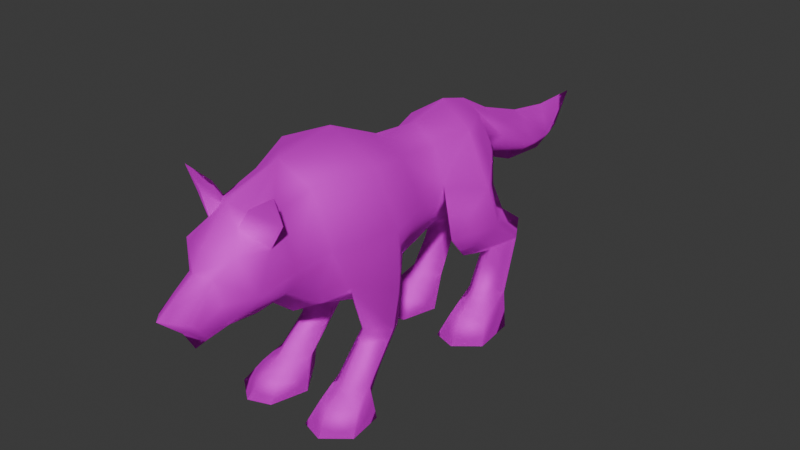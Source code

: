 # Source: wolf.blend  (saved by Blender 4.3.32; exported with 4.5.12 LTS)
import bpy
from mathutils import Matrix  # noqa: F401  (used for matrix-valued properties, if any)

bpy.ops.wm.read_factory_settings(use_empty=True)
scene = bpy.context.scene
scene.name = 'Scene'

# ---- images (referenced by path relative to the original .blend; pixels are not part of the script)
import os
ASSET_DIR = os.environ.get("B2B_ASSET_DIR", "")  # directory of the original .blend (textures are referenced by path, not embedded)
HERE = os.path.dirname(os.path.abspath(__file__))  # packed textures are extracted next to this script under _unpacked/

def load_image(name, relpath, width, height, colorspace="sRGB"):
    """Load a texture the original file referenced (path relative to the .blend, or extracted next to this script)."""
    p = next((c for c in (os.path.join(HERE, relpath), os.path.join(ASSET_DIR, relpath)) if relpath and os.path.exists(c)), "")
    if p:
        img = bpy.data.images.load(p, check_existing=True)
        img.name = name
    else:  # same state as the original file: an image datablock whose file is absent (Cycles renders it pink)
        img = bpy.data.images.new(name, width, height)
        img.source = "FILE"
        img.filepath = "//" + (relpath or name)
    img.colorspace_settings.name = colorspace
    return img
img_map__19 = load_image('Map #19', 'Wolf_texture_01.psd', 1024, 1024, 'sRGB')
img_map__11 = load_image('Map #11', 'ORC_StandardUnits.psd', 1024, 1024, 'sRGB')

# ---- materials (node trees are filled in below, after node groups)
mat_wolf_a = bpy.data.materials.new('Wolf_A')
mat_wolf_a.diffuse_color = (0.5882, 0.5882, 0.5882, 1.0)
mat_wolf_a.roughness = 0.8586
mat_wolf_a.specular_intensity = 0.0
mat_wolf_a.metallic = 1.0
mat_orc_standard_units = bpy.data.materials.new('Orc_Standard_Units')
mat_orc_standard_units.diffuse_color = (0.5882, 0.5882, 0.5882, 1.0)
mat_orc_standard_units.roughness = 0.8586
mat_orc_standard_units.specular_intensity = 0.0
mat_orc_standard_units.metallic = 1.0

# ---- material node trees
mat_wolf_a.use_nodes = True; mat_wolf_a.node_tree.nodes.clear()
_N = mat_wolf_a.node_tree.nodes; _L = mat_wolf_a.node_tree.links
n0 = _N.new('ShaderNodeBsdfPrincipled'); n0.name = 'Principled BSDF'; n0.location = (10, 300)
n0.inputs[1].default_value = 1.0
n0.inputs[2].default_value = 0.8586
n0.inputs[13].default_value = 0.0
n0.inputs[27].default_value = (0.0, 0.0, 0.0, 1.0)
n0.inputs[28].default_value = 0.5
n1 = _N.new('ShaderNodeOutputMaterial'); n1.name = 'Material Output'; n1.location = (300, 300)
n2 = _N.new('ShaderNodeNormalMap'); n2.name = 'Normal Map'; n2.location = (-300, -300)
n2.label = 'Normal/Map'
n3 = _N.new('ShaderNodeTexImage'); n3.name = 'Image Texture'; n3.location = (-300, 600)
n3.image = img_map__19
_L.new(n0.outputs[0], n1.inputs[0])
_L.new(n2.outputs[0], n0.inputs[5])
_L.new(n3.outputs[0], n0.inputs[0])
n1.is_active_output = True
mat_orc_standard_units.use_nodes = True; mat_orc_standard_units.node_tree.nodes.clear()
_N = mat_orc_standard_units.node_tree.nodes; _L = mat_orc_standard_units.node_tree.links
n0 = _N.new('ShaderNodeBsdfPrincipled'); n0.name = 'Principled BSDF'; n0.location = (10, 300)
n0.inputs[1].default_value = 1.0
n0.inputs[2].default_value = 0.8586
n0.inputs[13].default_value = 0.0
n0.inputs[27].default_value = (0.0, 0.0, 0.0, 1.0)
n0.inputs[28].default_value = 0.42
n1 = _N.new('ShaderNodeOutputMaterial'); n1.name = 'Material Output'; n1.location = (300, 300)
n2 = _N.new('ShaderNodeNormalMap'); n2.name = 'Normal Map'; n2.location = (-300, -300)
n2.label = 'Normal/Map'
n3 = _N.new('ShaderNodeTexImage'); n3.name = 'Image Texture'; n3.location = (-300, 600)
n3.image = img_map__11
_L.new(n0.outputs[0], n1.inputs[0])
_L.new(n2.outputs[0], n0.inputs[5])
_L.new(n3.outputs[0], n0.inputs[0])
n1.is_active_output = True

# ---- world
world_world = bpy.data.worlds.new('World'); scene.world = world_world
world_world.use_nodes = True; world_world.node_tree.nodes.clear()
_N = world_world.node_tree.nodes; _L = world_world.node_tree.links
n0 = _N.new('ShaderNodeOutputWorld'); n0.name = 'World Output'; n0.location = (300, 300)
n1 = _N.new('ShaderNodeBackground'); n1.name = 'Background'; n1.location = (10, 300)
n1.inputs[0].default_value = (0.05088, 0.05088, 0.05088, 1.0)
_L.new(n1.outputs[0], n0.inputs[0])
n0.is_active_output = True
world_world.color = (0.05088, 0.05088, 0.05088)
world_world.sun_shadow_jitter_overblur = 0.0

# ---- meshes
me_mesh = bpy.data.meshes.new('Mesh')
me_mesh.from_pydata([(-6.731, 25.67, 29.18), (-4.653, 9.949, 26.54), (-6.958, -1.927, 25.64), (-6.997, 9.598, 34.54), (-9.876, -0.6141, 35.19), (-4.649, 9.589, 42.25), (-6.145, -0.7925, 43.16), (-12.32, 16.08, 33.54), (-1.519, 18.42, 24.15), (-3.062, -11.02, 18.9), (-10.24, -13.32, 47.0), (-6.053, -22.05, 24.3), (-9.6, -22.45, 35.23), (-6.248, -23.35, 45.67), (-5.391, -28.94, 29.03), (-8.347, -29.22, 34.35), (-5.653, -30.97, 43.88), (-2.376, -43.29, 26.2), (-2.604, -44.88, 28.68), (-3.197, -47.46, 31.01), (-3.728, -39.89, 27.84), (-3.441, -40.88, 31.3), (-2.767, -41.38, 35.71), (-4.651, -34.97, 27.95), (-7.37, -36.45, 32.5), (-5.498, -39.21, 39.74), (-5.904, 40.61, 32.94), (-2.929, 50.73, 30.97), (-5.035, 30.37, 37.3), (-6.846, 17.27, 42.93), (8.633e-12, -11.93, 18.4), (1.043e-11, -22.61, 20.72), (-5.161e-08, -24.26, 49.45), (1.046e-11, -29.4, 26.36), (1.375e-11, -35.24, 46.08), (2.729e-12, -43.84, 23.84), (3.101e-12, -45.98, 27.62), (3.02e-12, -50.62, 31.9), (4.343e-12, -39.17, 26.27), (5.885e-12, -42.89, 36.77), (5.538e-12, -35.12, 26.44), (7.101e-12, -41.08, 40.31), (-10.26, -19.22, 27.35), (-13.18, -10.69, 35.7), (-7.325, -3.205, 15.77), (-4.326, -9.32, 14.28), (-7.36, -13.01, 14.81), (-10.31, -8.508, 14.43), (-12.65, -9.786, 23.77), (-6.909, -3.26, 11.74), (-3.909, -10.06, 12.3), (-6.943, -13.75, 12.39), (-9.889, -9.248, 12.33), (-7.707, -9.405, 5.607), (-3.634, -15.54, 5.87), (-7.742, -19.89, 6.263), (-10.69, -15.39, 6.199), (-7.053, -10.94, 0.7676), (-2.026, -18.08, 0.8185), (-8.779, -26.68, 0.5486), (-12.87, -16.1, 0.845), (-4.968, -21.96, 4.227), (-8.114, -23.35, 4.449), (-11.66, -19.69, 4.253), (-13.6, -22.93, 0.6566), (-4.242, -25.17, 0.6301), (-7.89, 14.98, 18.38), (-11.63, 20.76, 23.68), (-7.36, 28.14, 23.25), (-3.396, 22.75, 20.7), (-7.053, 24.42, 0.7676), (-2.026, 19.14, 0.8185), (-12.87, 22.85, 0.845), (-8.779, 10.54, 0.5486), (-7.616, 33.77, 19.06), (-3.759, 28.82, 17.64), (-3.634, 23.32, 6.513), (-7.707, 28.96, 6.253), (-7.599, 24.04, 15.65), (-7.742, 18.39, 7.362), (-10.57, 28.74, 17.57), (-10.69, 25.22, 6.841), (-4.968, 15.26, 4.227), (-8.114, 14.55, 5.459), (-4.242, 12.05, 0.6301), (-11.66, 17.53, 4.253), (-13.6, 14.29, 0.6566), (-8.901, 9.823, 23.96), (-6.462, 25.37, 36.79), (-3.688, 24.49, 43.01), (-6.939, -33.11, 39.37), (-3.254, -36.28, 42.89), (-3.046, -33.93, 44.48), (-9.818, -34.76, 49.41), (-7.379, -31.74, 46.15), (-9.601, -32.92, 44.02), (-5.427, -35.88, 46.55), (5.816e-12, -3.278, 20.16), (-6.655e-13, 24.33, 45.55), (1.86e-12, 9.589, 45.26), (-9.615e-08, -12.15, 51.37), (4.653, 9.949, 26.54), (6.958, -1.927, 25.64), (9.876, -0.6141, 35.19), (6.997, 9.598, 34.54), (-7.011e-14, 26.14, 36.52), (6.462, 25.37, 36.79), (3.688, 24.49, 43.01), (6.145, -0.7925, 43.16), (4.649, 9.589, 42.25), (6.731, 25.67, 29.18), (7.053, -10.94, 0.7676), (2.026, -18.08, 0.8185), (12.87, -16.1, 0.845), (13.18, -10.69, 35.7), (10.24, -13.32, 47.0), (8.779, -26.68, 0.5486), (9.6, -22.45, 35.23), (6.248, -23.35, 45.67), (6.053, -22.05, 24.3), (5.391, -28.94, 29.03), (8.347, -29.22, 34.35), (5.653, -30.97, 43.88), (4.651, -34.97, 27.95), (7.37, -36.45, 32.5), (6.939, -33.11, 39.37), (3.728, -39.89, 27.84), (2.376, -43.29, 26.2), (2.604, -44.88, 28.68), (3.441, -40.88, 31.3), (3.197, -47.46, 31.01), (2.767, -41.38, 35.71), (5.035, 30.37, 37.3), (1.499e-12, 31.16, 31.45), (5.904, 40.61, 32.94), (2.929, 50.73, 30.97), (5.501e-12, 50.99, 26.75), (3.805e-12, 40.65, 27.56), (-5.861e-13, 61.98, 36.42), (3.592e-12, 57.71, 29.82), (6.846, 17.27, 42.93), (12.32, 16.08, 33.54), (1.519, 18.42, 24.15), (5.585e-13, 19.29, 23.55), (1.825e-12, 9.851, 23.05), (1.825e-13, 18.04, 47.3), (5.599e-12, -0.7925, 46.29), (6.031e-13, 24.84, 29.03), (3.062, -11.02, 18.9), (5.498, -39.21, 39.74), (-2.725e-12, 31.55, 41.56), (-2.972e-12, 41.84, 37.97), (-1.116e-12, 51.37, 36.42), (10.26, -19.22, 27.35), (4.326, -9.32, 14.28), (7.325, -3.205, 15.77), (7.36, -13.01, 14.81), (12.65, -9.786, 23.77), (10.31, -8.508, 14.43), (3.909, -10.06, 12.3), (6.909, -3.26, 11.74), (6.943, -13.75, 12.39), (9.889, -9.248, 12.33), (3.634, -15.54, 5.87), (7.707, -9.405, 5.607), (7.742, -19.89, 6.263), (10.69, -15.39, 6.199), (4.968, -21.96, 4.227), (8.114, -23.35, 4.449), (4.242, -25.17, 0.6301), (11.66, -19.69, 4.253), (13.6, -22.93, 0.6566), (11.63, 20.76, 23.68), (7.89, 14.98, 18.38), (8.901, 9.823, 23.96), (7.36, 28.14, 23.25), (3.396, 22.75, 20.7), (10.57, 28.74, 17.57), (7.599, 24.04, 15.65), (7.616, 33.77, 19.06), (3.759, 28.82, 17.64), (7.053, 24.42, 0.7676), (2.026, 19.14, 0.8185), (12.87, 22.85, 0.845), (8.779, 10.54, 0.5486), (3.634, 23.32, 6.513), (7.707, 28.96, 6.253), (7.742, 18.39, 7.362), (10.69, 25.22, 6.841), (4.968, 15.26, 4.227), (8.114, 14.55, 5.459), (4.242, 12.05, 0.6301), (11.66, 17.53, 4.253), (13.6, 14.29, 0.6566), (3.254, -36.28, 42.89), (3.046, -33.93, 44.48), (7.379, -31.74, 46.15), (9.601, -32.92, 44.02), (5.427, -35.88, 46.55), (9.818, -34.76, 49.41)], [], [(4, 3, 1), (1, 2, 4), (105, 88, 89), (6, 5, 3), (3, 4, 6), (88, 105, 0), (57, 58, 60), (43, 10, 6), (6, 4, 43), (58, 59, 60), (10, 43, 12), (12, 13, 10), (14, 15, 12), (12, 11, 14), (13, 12, 15), (15, 16, 13), (24, 15, 14), (14, 23, 24), (15, 24, 90), (18, 21, 20), (20, 17, 18), (22, 21, 18), (18, 19, 22), (24, 23, 20), (20, 21, 24), (24, 21, 22), (28, 133, 105), (105, 89, 28), (26, 27, 136), (136, 137, 26), (27, 138, 139), (133, 28, 26), (26, 137, 133), (3, 29, 7), (143, 144, 1), (1, 8, 143), (144, 97, 2), (2, 1, 144), (89, 29, 145), (145, 98, 89), (146, 99, 5), (5, 6, 146), (0, 105, 147), (8, 147, 143), (97, 30, 9), (9, 2, 97), (100, 146, 6), (6, 10, 100), (30, 31, 11), (11, 9, 30), (32, 100, 10), (10, 13, 32), (31, 33, 14), (14, 11, 31), (13, 16, 32), (33, 40, 23), (23, 14, 33), (38, 35, 17), (17, 20, 38), (35, 36, 18), (18, 17, 35), (36, 37, 19), (19, 18, 36), (37, 39, 22), (22, 19, 37), (40, 38, 20), (20, 23, 40), (39, 41, 25), (25, 22, 39), (98, 150, 28), (28, 89, 98), (151, 152, 27), (27, 26, 151), (27, 152, 138), (150, 151, 26), (26, 28, 150), (99, 145, 29), (29, 5, 99), (42, 9, 11), (42, 11, 12), (42, 12, 43), (43, 4, 2), (2, 9, 45), (45, 44, 2), (9, 42, 46), (46, 45, 9), (42, 43, 48), (43, 2, 48), (44, 47, 48), (48, 2, 44), (42, 48, 47), (47, 46, 42), (44, 45, 50), (50, 49, 44), (45, 46, 51), (51, 50, 45), (46, 47, 52), (52, 51, 46), (47, 44, 49), (49, 52, 47), (49, 50, 54), (54, 53, 49), (50, 51, 55), (55, 54, 50), (51, 52, 56), (56, 55, 51), (52, 49, 53), (53, 56, 52), (53, 54, 58), (58, 57, 53), (61, 62, 59), (59, 65, 61), (62, 63, 64), (64, 59, 62), (56, 53, 57), (57, 60, 56), (54, 55, 62), (62, 61, 54), (55, 56, 63), (63, 62, 55), (56, 60, 64), (64, 63, 56), (60, 59, 64), (59, 58, 65), (58, 54, 61), (61, 65, 58), (8, 1, 3), (67, 66, 87), (0, 68, 67), (0, 8, 69), (69, 68, 0), (8, 87, 66), (66, 69, 8), (66, 67, 80), (80, 78, 66), (67, 68, 74), (74, 80, 67), (68, 69, 75), (75, 74, 68), (69, 66, 78), (78, 75, 69), (70, 71, 72), (71, 73, 72), (74, 75, 76), (76, 77, 74), (75, 78, 79), (79, 76, 75), (78, 80, 81), (81, 79, 78), (80, 74, 77), (77, 81, 80), (77, 76, 71), (71, 70, 77), (82, 83, 73), (73, 84, 82), (83, 85, 86), (86, 73, 83), (81, 77, 70), (70, 72, 81), (76, 79, 83), (83, 82, 76), (79, 81, 85), (85, 83, 79), (81, 72, 86), (86, 85, 81), (72, 73, 86), (73, 71, 84), (71, 76, 82), (82, 84, 71), (8, 3, 87), (87, 7, 67), (87, 3, 7), (3, 5, 29), (139, 136, 27), (0, 7, 88), (88, 7, 29), (88, 29, 89), (67, 7, 0), (24, 25, 90), (91, 25, 41), (91, 34, 92), (91, 41, 34), (91, 90, 25), (90, 16, 15), (92, 16, 94), (90, 95, 94), (94, 16, 90), (91, 96, 95), (95, 90, 91), (92, 94, 96), (95, 93, 94), (96, 93, 95), (94, 93, 96), (16, 92, 32), (96, 91, 92), (92, 34, 32), (22, 25, 24), (8, 0, 147), (103, 102, 101), (101, 104, 103), (105, 107, 106), (108, 103, 104), (104, 109, 108), (106, 110, 105), (111, 113, 112), (114, 103, 108), (108, 115, 114), (112, 113, 116), (115, 118, 117), (117, 114, 115), (120, 119, 117), (117, 121, 120), (118, 122, 121), (121, 117, 118), (124, 123, 120), (120, 121, 124), (121, 125, 124), (128, 127, 126), (126, 129, 128), (131, 130, 128), (128, 129, 131), (124, 129, 126), (126, 123, 124), (124, 131, 129), (132, 107, 105), (105, 133, 132), (134, 137, 136), (136, 135, 134), (135, 139, 138), (133, 137, 134), (134, 132, 133), (104, 141, 140), (143, 142, 101), (101, 144, 143), (144, 101, 102), (102, 97, 144), (107, 98, 145), (145, 140, 107), (146, 108, 109), (109, 99, 146), (110, 147, 105), (142, 143, 147), (97, 102, 148), (148, 30, 97), (100, 115, 108), (108, 146, 100), (30, 148, 119), (119, 31, 30), (32, 118, 115), (115, 100, 32), (31, 119, 120), (120, 33, 31), (118, 32, 122), (33, 120, 123), (123, 40, 33), (38, 126, 127), (127, 35, 38), (35, 127, 128), (128, 36, 35), (36, 128, 130), (130, 37, 36), (37, 130, 131), (131, 39, 37), (40, 123, 126), (126, 38, 40), (39, 131, 149), (149, 41, 39), (98, 107, 132), (132, 150, 98), (151, 134, 135), (135, 152, 151), (135, 138, 152), (150, 132, 134), (134, 151, 150), (99, 109, 140), (140, 145, 99), (153, 119, 148), (153, 117, 119), (153, 114, 117), (114, 102, 103), (102, 155, 154), (154, 148, 102), (148, 154, 156), (156, 153, 148), (153, 157, 114), (114, 157, 102), (155, 102, 157), (157, 158, 155), (153, 156, 158), (158, 157, 153), (155, 160, 159), (159, 154, 155), (154, 159, 161), (161, 156, 154), (156, 161, 162), (162, 158, 156), (158, 162, 160), (160, 155, 158), (160, 164, 163), (163, 159, 160), (159, 163, 165), (165, 161, 159), (161, 165, 166), (166, 162, 161), (162, 166, 164), (164, 160, 162), (164, 111, 112), (112, 163, 164), (167, 169, 116), (116, 168, 167), (168, 116, 171), (171, 170, 168), (166, 113, 111), (111, 164, 166), (163, 167, 168), (168, 165, 163), (165, 168, 170), (170, 166, 165), (166, 170, 171), (171, 113, 166), (113, 171, 116), (116, 169, 112), (112, 169, 167), (167, 163, 112), (142, 104, 101), (172, 174, 173), (110, 172, 175), (110, 175, 176), (176, 142, 110), (142, 176, 173), (173, 174, 142), (173, 178, 177), (177, 172, 173), (172, 177, 179), (179, 175, 172), (175, 179, 180), (180, 176, 175), (176, 180, 178), (178, 173, 176), (181, 183, 182), (182, 183, 184), (179, 186, 185), (185, 180, 179), (180, 185, 187), (187, 178, 180), (178, 187, 188), (188, 177, 178), (177, 188, 186), (186, 179, 177), (186, 181, 182), (182, 185, 186), (189, 191, 184), (184, 190, 189), (190, 184, 193), (193, 192, 190), (188, 183, 181), (181, 186, 188), (185, 189, 190), (190, 187, 185), (187, 190, 192), (192, 188, 187), (188, 192, 193), (193, 183, 188), (183, 193, 184), (184, 191, 182), (182, 191, 189), (189, 185, 182), (142, 174, 104), (174, 172, 141), (174, 141, 104), (104, 140, 109), (139, 135, 136), (110, 106, 141), (106, 140, 141), (106, 107, 140), (172, 110, 141), (124, 125, 149), (194, 41, 149), (194, 195, 34), (194, 34, 41), (194, 149, 125), (125, 121, 122), (195, 196, 122), (125, 122, 196), (196, 197, 125), (194, 125, 197), (197, 198, 194), (195, 198, 196), (197, 196, 199), (198, 197, 199), (196, 198, 199), (122, 32, 195), (198, 195, 194), (195, 32, 34), (131, 124, 149), (142, 147, 110)])
me_mesh.polygons.foreach_set('use_smooth', [True] * 396)
_k = set([(90, 95), (91, 96), (93, 95), (93, 96), (125, 197), (194, 198), (197, 199), (198, 199)])
me_mesh.attributes.new('sharp_edge', 'BOOLEAN', 'EDGE').data.foreach_set('value', [ (min(e.vertices), max(e.vertices)) in _k for e in me_mesh.edges])
_uv = me_mesh.uv_layers.new(name='UVChannel_1')
_uv.uv.foreach_set('vector', [0.4155, 0.539, 0.2991, 0.4754, 0.3752, 0.382, 0.3752, 0.382, 0.4705, 0.4279, 0.4155, 0.539, 0.0543, 0.4693, 0.1103, 0.4681, 0.111, 0.5439, 0.3917, 0.6331, 0.2801, 0.5771, 0.2991, 0.4754, 0.2991, 0.4754, 0.4155, 0.539, 0.3917, 0.6331, 0.1103, 0.4681, 0.0543, 0.4693, 0.09227, 0.3673, 0.9145, 0.2184, 0.9734, 0.1325, 0.8463, 0.1562, 0.5506, 0.5954, 0.5139, 0.7244, 0.3917, 0.6331, 0.3917, 0.6331, 0.4155, 0.539, 0.5506, 0.5954, 0.9734, 0.1325, 0.8943, 0.02899, 0.8463, 0.1562, 0.5139, 0.7244, 0.5506, 0.5954, 0.6874, 0.6721, 0.6874, 0.6721, 0.619, 0.7835, 0.5139, 0.7244, 0.8082, 0.6591, 0.7589, 0.7154, 0.6874, 0.6721, 0.6874, 0.6721, 0.7752, 0.5701, 0.8082, 0.6591, 0.619, 0.7835, 0.6874, 0.6721, 0.7589, 0.7154, 0.7589, 0.7154, 0.7054, 0.8241, 0.619, 0.7835, 0.842, 0.7523, 0.7589, 0.7154, 0.8082, 0.6591, 0.8082, 0.6591, 0.8613, 0.6955, 0.842, 0.7523, 0.7589, 0.7154, 0.842, 0.7523, 0.7593, 0.7954, 0.9511, 0.7789, 0.8933, 0.7745, 0.9093, 0.7323, 0.9093, 0.7323, 0.9541, 0.7419, 0.9511, 0.7789, 0.8657, 0.8224, 0.8933, 0.7745, 0.9511, 0.7789, 0.9511, 0.7789, 0.9586, 0.822, 0.8657, 0.8224, 0.842, 0.7523, 0.8613, 0.6955, 0.9093, 0.7323, 0.9093, 0.7323, 0.8933, 0.7745, 0.842, 0.7523, 0.842, 0.7523, 0.8933, 0.7745, 0.8657, 0.8224, 0.3988, 0.8832, 0.3987, 0.8016, 0.4659, 0.8714, 0.4659, 0.8714, 0.478, 0.9591, 0.3988, 0.8832, 0.2783, 0.8217, 0.1579, 0.7907, 0.1586, 0.7186, 0.1586, 0.7186, 0.2847, 0.7267, 0.2783, 0.8217, 0.1579, 0.7907, 0.01855, 0.862, 0.06072, 0.7619, 0.3987, 0.8016, 0.3988, 0.8832, 0.2783, 0.8217, 0.2783, 0.8217, 0.2847, 0.7267, 0.3987, 0.8016, 0.2991, 0.4754, 0.206, 0.5496, 0.2128, 0.4278, 0.3618, 0.2963, 0.4048, 0.3112, 0.3752, 0.382, 0.3752, 0.382, 0.3321, 0.3587, 0.3618, 0.2963, 0.4048, 0.3112, 0.4492, 0.3326, 0.4705, 0.4279, 0.4705, 0.4279, 0.3752, 0.382, 0.4048, 0.3112, 0.111, 0.5439, 0.206, 0.5496, 0.187, 0.6244, 0.187, 0.6244, 0.1105, 0.5811, 0.111, 0.5439, 0.3626, 0.6953, 0.2612, 0.6365, 0.2801, 0.5771, 0.2801, 0.5771, 0.3917, 0.6331, 0.3626, 0.6953, 0.09227, 0.3673, 0.0543, 0.4693, 0.03635, 0.3884, 0.3321, 0.3587, 0.3292, 0.3144, 0.3618, 0.2963, 0.4492, 0.3326, 0.4801, 0.3316, 0.4827, 0.364, 0.4827, 0.364, 0.4705, 0.4279, 0.4492, 0.3326, 0.4718, 0.8127, 0.3626, 0.6953, 0.3917, 0.6331, 0.3917, 0.6331, 0.5139, 0.7244, 0.4718, 0.8127, 0.8061, 0.4726, 0.8499, 0.5512, 0.7752, 0.5701, 0.7752, 0.5701, 0.7352, 0.4598, 0.8061, 0.4726, 0.5916, 0.8503, 0.4718, 0.8127, 0.5139, 0.7244, 0.5139, 0.7244, 0.619, 0.7835, 0.5916, 0.8503, 0.8499, 0.5512, 0.8701, 0.6192, 0.8082, 0.6591, 0.8082, 0.6591, 0.7752, 0.5701, 0.8499, 0.5512, 0.619, 0.7835, 0.7054, 0.8241, 0.5916, 0.8503, 0.8701, 0.6192, 0.8871, 0.6641, 0.8613, 0.6955, 0.8613, 0.6955, 0.8082, 0.6591, 0.8701, 0.6192, 0.9235, 0.6963, 0.9767, 0.7225, 0.9541, 0.7419, 0.9541, 0.7419, 0.9093, 0.7323, 0.9235, 0.6963, 0.9767, 0.7225, 0.9895, 0.779, 0.9511, 0.7789, 0.9511, 0.7789, 0.9541, 0.7419, 0.9767, 0.7225, 0.9895, 0.779, 0.9918, 0.8606, 0.9586, 0.822, 0.9586, 0.822, 0.9511, 0.7789, 0.9895, 0.779, 0.9918, 0.8606, 0.8762, 0.8573, 0.8657, 0.8224, 0.8657, 0.8224, 0.9586, 0.822, 0.9918, 0.8606, 0.8871, 0.6641, 0.9235, 0.6963, 0.9093, 0.7323, 0.9093, 0.7323, 0.8613, 0.6955, 0.8871, 0.6641, 0.8762, 0.8573, 0.8343, 0.8823, 0.8151, 0.846, 0.8151, 0.846, 0.8657, 0.8224, 0.8762, 0.8573, 0.4574, 0.9908, 0.373, 0.9459, 0.3988, 0.8832, 0.3988, 0.8832, 0.478, 0.9591, 0.4574, 0.9908, 0.2543, 0.9002, 0.1464, 0.8737, 0.1579, 0.7907, 0.1579, 0.7907, 0.2783, 0.8217, 0.2543, 0.9002, 0.1579, 0.7907, 0.1464, 0.8737, 0.01855, 0.862, 0.373, 0.9459, 0.2543, 0.9002, 0.2783, 0.8217, 0.2783, 0.8217, 0.3988, 0.8832, 0.373, 0.9459, 0.2612, 0.6365, 0.187, 0.6244, 0.206, 0.5496, 0.206, 0.5496, 0.2801, 0.5771, 0.2612, 0.6365, 0.7145, 0.5685, 0.7352, 0.4598, 0.7752, 0.5701, 0.7145, 0.5685, 0.7752, 0.5701, 0.6874, 0.6721, 0.7145, 0.5685, 0.6874, 0.6721, 0.5506, 0.5954, 0.5506, 0.5954, 0.4155, 0.539, 0.4705, 0.4279, 0.4705, 0.4279, 0.4827, 0.364, 0.5014, 0.2974, 0.5014, 0.2974, 0.5336, 0.322, 0.4705, 0.4279, 0.7352, 0.4598, 0.7145, 0.5685, 0.6558, 0.3709, 0.6558, 0.3709, 0.7108, 0.3957, 0.7352, 0.4598, 0.7145, 0.5685, 0.5506, 0.5954, 0.5855, 0.4607, 0.5506, 0.5954, 0.4705, 0.4279, 0.5855, 0.4607, 0.5336, 0.322, 0.5988, 0.3432, 0.5855, 0.4607, 0.5855, 0.4607, 0.4705, 0.4279, 0.5336, 0.322, 0.7145, 0.5685, 0.5855, 0.4607, 0.5988, 0.3432, 0.5988, 0.3432, 0.6558, 0.3709, 0.7145, 0.5685, 0.5336, 0.322, 0.5014, 0.2974, 0.527, 0.245, 0.527, 0.245, 0.5665, 0.2804, 0.5336, 0.322, 0.7108, 0.3957, 0.6558, 0.3709, 0.6689, 0.3311, 0.6689, 0.3311, 0.7176, 0.3579, 0.7108, 0.3957, 0.6558, 0.3709, 0.5988, 0.3432, 0.6243, 0.3083, 0.6243, 0.3083, 0.6689, 0.3311, 0.6558, 0.3709, 0.5988, 0.3432, 0.5336, 0.322, 0.5665, 0.2804, 0.5665, 0.2804, 0.6243, 0.3083, 0.5988, 0.3432, 0.5665, 0.2804, 0.527, 0.245, 0.5752, 0.2012, 0.5752, 0.2012, 0.646, 0.2249, 0.5665, 0.2804, 0.7176, 0.3579, 0.6689, 0.3311, 0.7646, 0.2916, 0.7646, 0.2916, 0.7956, 0.334, 0.7176, 0.3579, 0.6689, 0.3311, 0.6243, 0.3083, 0.7126, 0.2599, 0.7126, 0.2599, 0.7646, 0.2916, 0.6689, 0.3311, 0.6243, 0.3083, 0.5665, 0.2804, 0.646, 0.2249, 0.646, 0.2249, 0.7126, 0.2599, 0.6243, 0.3083, 0.646, 0.2249, 0.5752, 0.2012, 0.6112, 0.1435, 0.6112, 0.1435, 0.6858, 0.1765, 0.646, 0.2249, 0.8346, 0.3147, 0.8133, 0.2738, 0.873, 0.2567, 0.873, 0.2567, 0.882, 0.304, 0.8346, 0.3147, 0.8133, 0.2738, 0.7701, 0.2475, 0.8215, 0.2274, 0.8215, 0.2274, 0.873, 0.2567, 0.8133, 0.2738, 0.7126, 0.2599, 0.646, 0.2249, 0.6858, 0.1765, 0.6858, 0.1765, 0.7432, 0.1997, 0.7126, 0.2599, 0.7956, 0.334, 0.7646, 0.2916, 0.8133, 0.2738, 0.8133, 0.2738, 0.8346, 0.3147, 0.7956, 0.334, 0.7646, 0.2916, 0.7126, 0.2599, 0.7701, 0.2475, 0.7701, 0.2475, 0.8133, 0.2738, 0.7646, 0.2916, 0.7126, 0.2599, 0.7432, 0.1997, 0.8215, 0.2274, 0.8215, 0.2274, 0.7701, 0.2475, 0.7126, 0.2599, 0.8463, 0.1562, 0.8943, 0.02899, 0.8377, 0.07404, 0.8943, 0.02899, 0.9734, 0.1325, 0.9475, 0.04717, 0.8556, 0.3579, 0.7956, 0.334, 0.8346, 0.3147, 0.8346, 0.3147, 0.882, 0.304, 0.8556, 0.3579, 0.3321, 0.3587, 0.3752, 0.382, 0.2991, 0.4754, 0.1705, 0.3149, 0.237, 0.2475, 0.2768, 0.3317, 0.09227, 0.3673, 0.0884, 0.3017, 0.1705, 0.3149, 0.09227, 0.3673, 0.02901, 0.3347, 0.008845, 0.2925, 0.008845, 0.2925, 0.0884, 0.3017, 0.09227, 0.3673, 0.3321, 0.3587, 0.2768, 0.3317, 0.237, 0.2475, 0.237, 0.2475, 0.2833, 0.2376, 0.3321, 0.3587, 0.237, 0.2475, 0.1705, 0.3149, 0.1304, 0.2153, 0.1304, 0.2153, 0.1939, 0.1864, 0.237, 0.2475, 0.1705, 0.3149, 0.0884, 0.3017, 0.07111, 0.2389, 0.07111, 0.2389, 0.1304, 0.2153, 0.1705, 0.3149, 0.0884, 0.3017, 0.008845, 0.2925, 0.02076, 0.2344, 0.02076, 0.2344, 0.07111, 0.2389, 0.0884, 0.3017, 0.2833, 0.2376, 0.237, 0.2475, 0.1939, 0.1864, 0.1939, 0.1864, 0.2623, 0.1784, 0.2833, 0.2376, 0.448, 0.2011, 0.507, 0.1375, 0.3798, 0.1822, 0.507, 0.1375, 0.4278, 0.03406, 0.3798, 0.1822, 0.07111, 0.2389, 0.02076, 0.2344, 0.03493, 0.105, 0.03493, 0.105, 0.08845, 0.1034, 0.07111, 0.2389, 0.2623, 0.1784, 0.1939, 0.1864, 0.2171, 0.1071, 0.2171, 0.1071, 0.2754, 0.1443, 0.2623, 0.1784, 0.1939, 0.1864, 0.1304, 0.2153, 0.1342, 0.1072, 0.1342, 0.1072, 0.2171, 0.1071, 0.1939, 0.1864, 0.1304, 0.2153, 0.07111, 0.2389, 0.08845, 0.1034, 0.08845, 0.1034, 0.1342, 0.1072, 0.1304, 0.2153, 0.08845, 0.1034, 0.03493, 0.105, 0.04631, 0.04162, 0.04631, 0.04162, 0.1108, 0.0252, 0.08845, 0.1034, 0.2927, 0.109, 0.263, 0.08451, 0.3103, 0.03851, 0.3103, 0.03851, 0.3262, 0.08419, 0.2927, 0.109, 0.263, 0.08451, 0.2178, 0.06398, 0.2533, 0.01709, 0.2533, 0.01709, 0.3103, 0.03851, 0.263, 0.08451, 0.1342, 0.1072, 0.08845, 0.1034, 0.1108, 0.0252, 0.1108, 0.0252, 0.1591, 0.02062, 0.1342, 0.1072, 0.2754, 0.1443, 0.2171, 0.1071, 0.263, 0.08451, 0.263, 0.08451, 0.2927, 0.109, 0.2754, 0.1443, 0.2171, 0.1071, 0.1342, 0.1072, 0.2178, 0.06398, 0.2178, 0.06398, 0.263, 0.08451, 0.2171, 0.1071, 0.1342, 0.1072, 0.1591, 0.02062, 0.2533, 0.01709, 0.2533, 0.01709, 0.2178, 0.06398, 0.1342, 0.1072, 0.3798, 0.1822, 0.4278, 0.03406, 0.3713, 0.0791, 0.4278, 0.03406, 0.507, 0.1375, 0.481, 0.05224, 0.3235, 0.1391, 0.2754, 0.1443, 0.2927, 0.109, 0.2927, 0.109, 0.3262, 0.08419, 0.3235, 0.1391, 0.3321, 0.3587, 0.2991, 0.4754, 0.2768, 0.3317, 0.2768, 0.3317, 0.2128, 0.4278, 0.1705, 0.3149, 0.2768, 0.3317, 0.2991, 0.4754, 0.2128, 0.4278, 0.2991, 0.4754, 0.2801, 0.5771, 0.206, 0.5496, 0.06072, 0.7619, 0.1586, 0.7186, 0.1579, 0.7907, 0.09227, 0.3673, 0.2128, 0.4278, 0.1103, 0.4681, 0.1103, 0.4681, 0.2128, 0.4278, 0.206, 0.5496, 0.1103, 0.4681, 0.206, 0.5496, 0.111, 0.5439, 0.1705, 0.3149, 0.2128, 0.4278, 0.09227, 0.3673, 0.842, 0.7523, 0.8151, 0.846, 0.7593, 0.7954, 0.7638, 0.855, 0.8151, 0.846, 0.8343, 0.8823, 0.7638, 0.855, 0.7298, 0.8999, 0.7295, 0.8529, 0.7638, 0.855, 0.8343, 0.8823, 0.7298, 0.8999, 0.7638, 0.855, 0.7593, 0.7954, 0.8151, 0.846, 0.7593, 0.7954, 0.7054, 0.8241, 0.7589, 0.7154, 0.8788, 0.3768, 0.8486, 0.4152, 0.8711, 0.4605, 0.7846, 0.3995, 0.8302, 0.4782, 0.8711, 0.4605, 0.8711, 0.4605, 0.8486, 0.4152, 0.7846, 0.3995, 0.9138, 0.3609, 0.9022, 0.4356, 0.9588, 0.4634, 0.9588, 0.4634, 0.9889, 0.3769, 0.9138, 0.3609, 0.8788, 0.3768, 0.8711, 0.4605, 0.9022, 0.4356, 0.8302, 0.4782, 0.8997, 0.5247, 0.8711, 0.4605, 0.9022, 0.4356, 0.8997, 0.5247, 0.9588, 0.4634, 0.8711, 0.4605, 0.8997, 0.5247, 0.9022, 0.4356, 0.7054, 0.8241, 0.7295, 0.8529, 0.5916, 0.8503, 0.9022, 0.4356, 0.9138, 0.3609, 0.8788, 0.3768, 0.7295, 0.8529, 0.7298, 0.8999, 0.5916, 0.8503, 0.8657, 0.8224, 0.8151, 0.846, 0.842, 0.7523, 0.02901, 0.3347, 0.09227, 0.3673, 0.03635, 0.3884, 0.4155, 0.539, 0.4705, 0.4279, 0.3752, 0.382, 0.3752, 0.382, 0.2991, 0.4754, 0.4155, 0.539, 0.0543, 0.4693, 0.111, 0.5439, 0.1103, 0.4681, 0.3917, 0.6331, 0.4155, 0.539, 0.2991, 0.4754, 0.2991, 0.4754, 0.2801, 0.5771, 0.3917, 0.6331, 0.1103, 0.4681, 0.09227, 0.3673, 0.0543, 0.4693, 0.9145, 0.2184, 0.8463, 0.1562, 0.9734, 0.1325, 0.5506, 0.5954, 0.4155, 0.539, 0.3917, 0.6331, 0.3917, 0.6331, 0.5139, 0.7244, 0.5506, 0.5954, 0.9734, 0.1325, 0.8463, 0.1562, 0.8943, 0.02899, 0.5139, 0.7244, 0.619, 0.7835, 0.6874, 0.6721, 0.6874, 0.6721, 0.5506, 0.5954, 0.5139, 0.7244, 0.8082, 0.6591, 0.7752, 0.5701, 0.6874, 0.6721, 0.6874, 0.6721, 0.7589, 0.7154, 0.8082, 0.6591, 0.619, 0.7835, 0.7054, 0.8241, 0.7589, 0.7154, 0.7589, 0.7154, 0.6874, 0.6721, 0.619, 0.7835, 0.842, 0.7523, 0.8613, 0.6955, 0.8082, 0.6591, 0.8082, 0.6591, 0.7589, 0.7154, 0.842, 0.7523, 0.7589, 0.7154, 0.7593, 0.7954, 0.842, 0.7523, 0.9511, 0.7789, 0.9541, 0.7419, 0.9093, 0.7323, 0.9093, 0.7323, 0.8933, 0.7745, 0.9511, 0.7789, 0.8657, 0.8224, 0.9586, 0.822, 0.9511, 0.7789, 0.9511, 0.7789, 0.8933, 0.7745, 0.8657, 0.8224, 0.842, 0.7523, 0.8933, 0.7745, 0.9093, 0.7323, 0.9093, 0.7323, 0.8613, 0.6955, 0.842, 0.7523, 0.842, 0.7523, 0.8657, 0.8224, 0.8933, 0.7745, 0.3988, 0.8832, 0.478, 0.9591, 0.4659, 0.8714, 0.4659, 0.8714, 0.3987, 0.8016, 0.3988, 0.8832, 0.2783, 0.8217, 0.2847, 0.7267, 0.1586, 0.7186, 0.1586, 0.7186, 0.1579, 0.7907, 0.2783, 0.8217, 0.1579, 0.7907, 0.06072, 0.7619, 0.01855, 0.862, 0.3987, 0.8016, 0.2847, 0.7267, 0.2783, 0.8217, 0.2783, 0.8217, 0.3988, 0.8832, 0.3987, 0.8016, 0.2991, 0.4754, 0.2128, 0.4278, 0.206, 0.5496, 0.3618, 0.2963, 0.3321, 0.3587, 0.3752, 0.382, 0.3752, 0.382, 0.4048, 0.3112, 0.3618, 0.2963, 0.4048, 0.3112, 0.3752, 0.382, 0.4705, 0.4279, 0.4705, 0.4279, 0.4492, 0.3326, 0.4048, 0.3112, 0.111, 0.5439, 0.1105, 0.5811, 0.187, 0.6244, 0.187, 0.6244, 0.206, 0.5496, 0.111, 0.5439, 0.3626, 0.6953, 0.3917, 0.6331, 0.2801, 0.5771, 0.2801, 0.5771, 0.2612, 0.6365, 0.3626, 0.6953, 0.09227, 0.3673, 0.03635, 0.3884, 0.0543, 0.4693, 0.3321, 0.3587, 0.3618, 0.2963, 0.3292, 0.3144, 0.4492, 0.3326, 0.4705, 0.4279, 0.4827, 0.364, 0.4827, 0.364, 0.4801, 0.3316, 0.4492, 0.3326, 0.4718, 0.8127, 0.5139, 0.7244, 0.3917, 0.6331, 0.3917, 0.6331, 0.3626, 0.6953, 0.4718, 0.8127, 0.8061, 0.4726, 0.7352, 0.4598, 0.7752, 0.5701, 0.7752, 0.5701, 0.8499, 0.5512, 0.8061, 0.4726, 0.5916, 0.8503, 0.619, 0.7835, 0.5139, 0.7244, 0.5139, 0.7244, 0.4718, 0.8127, 0.5916, 0.8503, 0.8499, 0.5512, 0.7752, 0.5701, 0.8082, 0.6591, 0.8082, 0.6591, 0.8701, 0.6192, 0.8499, 0.5512, 0.619, 0.7835, 0.5916, 0.8503, 0.7054, 0.8241, 0.8701, 0.6192, 0.8082, 0.6591, 0.8613, 0.6955, 0.8613, 0.6955, 0.8871, 0.6641, 0.8701, 0.6192, 0.9235, 0.6963, 0.9093, 0.7323, 0.9541, 0.7419, 0.9541, 0.7419, 0.9767, 0.7225, 0.9235, 0.6963, 0.9767, 0.7225, 0.9541, 0.7419, 0.9511, 0.7789, 0.9511, 0.7789, 0.9895, 0.779, 0.9767, 0.7225, 0.9895, 0.779, 0.9511, 0.7789, 0.9586, 0.822, 0.9586, 0.822, 0.9918, 0.8606, 0.9895, 0.779, 0.9918, 0.8606, 0.9586, 0.822, 0.8657, 0.8224, 0.8657, 0.8224, 0.8762, 0.8573, 0.9918, 0.8606, 0.8871, 0.6641, 0.8613, 0.6955, 0.9093, 0.7323, 0.9093, 0.7323, 0.9235, 0.6963, 0.8871, 0.6641, 0.8762, 0.8573, 0.8657, 0.8224, 0.8151, 0.846, 0.8151, 0.846, 0.8343, 0.8823, 0.8762, 0.8573, 0.4574, 0.9908, 0.478, 0.9591, 0.3988, 0.8832, 0.3988, 0.8832, 0.373, 0.9459, 0.4574, 0.9908, 0.2543, 0.9002, 0.2783, 0.8217, 0.1579, 0.7907, 0.1579, 0.7907, 0.1464, 0.8737, 0.2543, 0.9002, 0.1579, 0.7907, 0.01855, 0.862, 0.1464, 0.8737, 0.373, 0.9459, 0.3988, 0.8832, 0.2783, 0.8217, 0.2783, 0.8217, 0.2543, 0.9002, 0.373, 0.9459, 0.2612, 0.6365, 0.2801, 0.5771, 0.206, 0.5496, 0.206, 0.5496, 0.187, 0.6244, 0.2612, 0.6365, 0.7145, 0.5685, 0.7752, 0.5701, 0.7352, 0.4598, 0.7145, 0.5685, 0.6874, 0.6721, 0.7752, 0.5701, 0.7145, 0.5685, 0.5506, 0.5954, 0.6874, 0.6721, 0.5506, 0.5954, 0.4705, 0.4279, 0.4155, 0.539, 0.4705, 0.4279, 0.5336, 0.322, 0.5014, 0.2974, 0.5014, 0.2974, 0.4827, 0.364, 0.4705, 0.4279, 0.7352, 0.4598, 0.7108, 0.3957, 0.6558, 0.3709, 0.6558, 0.3709, 0.7145, 0.5685, 0.7352, 0.4598, 0.7145, 0.5685, 0.5855, 0.4607, 0.5506, 0.5954, 0.5506, 0.5954, 0.5855, 0.4607, 0.4705, 0.4279, 0.5336, 0.322, 0.4705, 0.4279, 0.5855, 0.4607, 0.5855, 0.4607, 0.5988, 0.3432, 0.5336, 0.322, 0.7145, 0.5685, 0.6558, 0.3709, 0.5988, 0.3432, 0.5988, 0.3432, 0.5855, 0.4607, 0.7145, 0.5685, 0.5336, 0.322, 0.5665, 0.2804, 0.527, 0.245, 0.527, 0.245, 0.5014, 0.2974, 0.5336, 0.322, 0.7108, 0.3957, 0.7176, 0.3579, 0.6689, 0.3311, 0.6689, 0.3311, 0.6558, 0.3709, 0.7108, 0.3957, 0.6558, 0.3709, 0.6689, 0.3311, 0.6243, 0.3083, 0.6243, 0.3083, 0.5988, 0.3432, 0.6558, 0.3709, 0.5988, 0.3432, 0.6243, 0.3083, 0.5665, 0.2804, 0.5665, 0.2804, 0.5336, 0.322, 0.5988, 0.3432, 0.5665, 0.2804, 0.646, 0.2249, 0.5752, 0.2012, 0.5752, 0.2012, 0.527, 0.245, 0.5665, 0.2804, 0.7176, 0.3579, 0.7956, 0.334, 0.7646, 0.2916, 0.7646, 0.2916, 0.6689, 0.3311, 0.7176, 0.3579, 0.6689, 0.3311, 0.7646, 0.2916, 0.7126, 0.2599, 0.7126, 0.2599, 0.6243, 0.3083, 0.6689, 0.3311, 0.6243, 0.3083, 0.7126, 0.2599, 0.646, 0.2249, 0.646, 0.2249, 0.5665, 0.2804, 0.6243, 0.3083, 0.646, 0.2249, 0.6858, 0.1765, 0.6112, 0.1435, 0.6112, 0.1435, 0.5752, 0.2012, 0.646, 0.2249, 0.8346, 0.3147, 0.882, 0.304, 0.873, 0.2567, 0.873, 0.2567, 0.8133, 0.2738, 0.8346, 0.3147, 0.8133, 0.2738, 0.873, 0.2567, 0.8215, 0.2274, 0.8215, 0.2274, 0.7701, 0.2475, 0.8133, 0.2738, 0.7126, 0.2599, 0.7432, 0.1997, 0.6858, 0.1765, 0.6858, 0.1765, 0.646, 0.2249, 0.7126, 0.2599, 0.7956, 0.334, 0.8346, 0.3147, 0.8133, 0.2738, 0.8133, 0.2738, 0.7646, 0.2916, 0.7956, 0.334, 0.7646, 0.2916, 0.8133, 0.2738, 0.7701, 0.2475, 0.7701, 0.2475, 0.7126, 0.2599, 0.7646, 0.2916, 0.7126, 0.2599, 0.7701, 0.2475, 0.8215, 0.2274, 0.8215, 0.2274, 0.7432, 0.1997, 0.7126, 0.2599, 0.8463, 0.1562, 0.8377, 0.07404, 0.8943, 0.02899, 0.8943, 0.02899, 0.9475, 0.04717, 0.9734, 0.1325, 0.8556, 0.3579, 0.882, 0.304, 0.8346, 0.3147, 0.8346, 0.3147, 0.7956, 0.334, 0.8556, 0.3579, 0.3321, 0.3587, 0.2991, 0.4754, 0.3752, 0.382, 0.1705, 0.3149, 0.2768, 0.3317, 0.237, 0.2475, 0.09227, 0.3673, 0.1705, 0.3149, 0.0884, 0.3017, 0.09227, 0.3673, 0.0884, 0.3017, 0.008845, 0.2925, 0.008845, 0.2925, 0.02901, 0.3347, 0.09227, 0.3673, 0.3321, 0.3587, 0.2833, 0.2376, 0.237, 0.2475, 0.237, 0.2475, 0.2768, 0.3317, 0.3321, 0.3587, 0.237, 0.2475, 0.1939, 0.1864, 0.1304, 0.2153, 0.1304, 0.2153, 0.1705, 0.3149, 0.237, 0.2475, 0.1705, 0.3149, 0.1304, 0.2153, 0.07111, 0.2389, 0.07111, 0.2389, 0.0884, 0.3017, 0.1705, 0.3149, 0.0884, 0.3017, 0.07111, 0.2389, 0.02076, 0.2344, 0.02076, 0.2344, 0.008845, 0.2925, 0.0884, 0.3017, 0.2833, 0.2376, 0.2623, 0.1784, 0.1939, 0.1864, 0.1939, 0.1864, 0.237, 0.2475, 0.2833, 0.2376, 0.448, 0.2011, 0.3798, 0.1822, 0.507, 0.1375, 0.507, 0.1375, 0.3798, 0.1822, 0.4278, 0.03406, 0.07111, 0.2389, 0.08845, 0.1034, 0.03493, 0.105, 0.03493, 0.105, 0.02076, 0.2344, 0.07111, 0.2389, 0.2623, 0.1784, 0.2754, 0.1443, 0.2171, 0.1071, 0.2171, 0.1071, 0.1939, 0.1864, 0.2623, 0.1784, 0.1939, 0.1864, 0.2171, 0.1071, 0.1342, 0.1072, 0.1342, 0.1072, 0.1304, 0.2153, 0.1939, 0.1864, 0.1304, 0.2153, 0.1342, 0.1072, 0.08845, 0.1034, 0.08845, 0.1034, 0.07111, 0.2389, 0.1304, 0.2153, 0.08845, 0.1034, 0.1108, 0.0252, 0.04631, 0.04162, 0.04631, 0.04162, 0.03493, 0.105, 0.08845, 0.1034, 0.2927, 0.109, 0.3262, 0.08419, 0.3103, 0.03851, 0.3103, 0.03851, 0.263, 0.08451, 0.2927, 0.109, 0.263, 0.08451, 0.3103, 0.03851, 0.2533, 0.01709, 0.2533, 0.01709, 0.2178, 0.06398, 0.263, 0.08451, 0.1342, 0.1072, 0.1591, 0.02062, 0.1108, 0.0252, 0.1108, 0.0252, 0.08845, 0.1034, 0.1342, 0.1072, 0.2754, 0.1443, 0.2927, 0.109, 0.263, 0.08451, 0.263, 0.08451, 0.2171, 0.1071, 0.2754, 0.1443, 0.2171, 0.1071, 0.263, 0.08451, 0.2178, 0.06398, 0.2178, 0.06398, 0.1342, 0.1072, 0.2171, 0.1071, 0.1342, 0.1072, 0.2178, 0.06398, 0.2533, 0.01709, 0.2533, 0.01709, 0.1591, 0.02062, 0.1342, 0.1072, 0.3798, 0.1822, 0.3713, 0.0791, 0.4278, 0.03406, 0.4278, 0.03406, 0.481, 0.05224, 0.507, 0.1375, 0.3235, 0.1391, 0.3262, 0.08419, 0.2927, 0.109, 0.2927, 0.109, 0.2754, 0.1443, 0.3235, 0.1391, 0.3321, 0.3587, 0.2768, 0.3317, 0.2991, 0.4754, 0.2768, 0.3317, 0.1705, 0.3149, 0.2128, 0.4278, 0.2768, 0.3317, 0.2128, 0.4278, 0.2991, 0.4754, 0.2991, 0.4754, 0.206, 0.5496, 0.2801, 0.5771, 0.06072, 0.7619, 0.1579, 0.7907, 0.1586, 0.7186, 0.09227, 0.3673, 0.1103, 0.4681, 0.2128, 0.4278, 0.1103, 0.4681, 0.206, 0.5496, 0.2128, 0.4278, 0.1103, 0.4681, 0.111, 0.5439, 0.206, 0.5496, 0.1705, 0.3149, 0.09227, 0.3673, 0.2128, 0.4278, 0.842, 0.7523, 0.7593, 0.7954, 0.8151, 0.846, 0.7638, 0.855, 0.8343, 0.8823, 0.8151, 0.846, 0.7638, 0.855, 0.7295, 0.8529, 0.7298, 0.8999, 0.7638, 0.855, 0.7298, 0.8999, 0.8343, 0.8823, 0.7638, 0.855, 0.8151, 0.846, 0.7593, 0.7954, 0.7593, 0.7954, 0.7589, 0.7154, 0.7054, 0.8241, 0.8788, 0.3768, 0.8711, 0.4605, 0.8486, 0.4152, 0.7846, 0.3995, 0.8486, 0.4152, 0.8711, 0.4605, 0.8711, 0.4605, 0.8302, 0.4782, 0.7846, 0.3995, 0.9138, 0.3609, 0.9889, 0.3769, 0.9588, 0.4634, 0.9588, 0.4634, 0.9022, 0.4356, 0.9138, 0.3609, 0.8788, 0.3768, 0.9022, 0.4356, 0.8711, 0.4605, 0.8302, 0.4782, 0.8711, 0.4605, 0.8997, 0.5247, 0.9022, 0.4356, 0.9588, 0.4634, 0.8997, 0.5247, 0.8711, 0.4605, 0.9022, 0.4356, 0.8997, 0.5247, 0.7054, 0.8241, 0.5916, 0.8503, 0.7295, 0.8529, 0.9022, 0.4356, 0.8788, 0.3768, 0.9138, 0.3609, 0.7295, 0.8529, 0.5916, 0.8503, 0.7298, 0.8999, 0.8657, 0.8224, 0.842, 0.7523, 0.8151, 0.846, 0.02901, 0.3347, 0.03635, 0.3884, 0.09227, 0.3673])
me_mesh.materials.append(mat_wolf_a)
me_mesh.materials.append(mat_orc_standard_units)
me_mesh.update()
me_mesh.normals_split_custom_set([tuple(v) for v in zip(*[iter([-0.9556, 0.2888, 0.0589, -0.9679, -0.2169, 0.1265, -0.8198, 0.2, -0.5366, -0.8198, 0.2, -0.5366, -0.7537, 0.469, -0.4604, -0.9556, 0.2888, 0.0589, 1.114e-07, 0.6765, -0.7364, -0.5765, 0.785, 0.2267, -0.6727, 0.446, 0.5903, -0.7028, 0.2971, 0.6464, -0.7826, -0.06844, 0.6187, -0.9679, -0.2169, 0.1265, -0.9679, -0.2169, 0.1265, -0.9556, 0.2888, 0.0589, -0.7028, 0.2971, 0.6464, -0.5765, 0.785, 0.2267, 1.114e-07, 0.6765, -0.7364, -0.3129, 0.9498, -0.004473, 0.06013, 0.7648, -0.6415, 0.8669, 0.0234, -0.498, -0.7876, 0.3524, -0.5055, -0.9926, 0.07593, 0.09522, -0.7752, 0.01613, 0.6315, -0.7028, 0.2971, 0.6464, -0.7028, 0.2971, 0.6464, -0.9556, 0.2888, 0.0589, -0.9926, 0.07593, 0.09522, 0.8669, 0.0234, -0.498, -0.141, -0.9275, -0.3461, -0.7876, 0.3524, -0.5055, -0.7752, 0.01613, 0.6315, -0.9926, 0.07593, 0.09522, -0.949, -0.3151, 0.01132, -0.949, -0.3151, 0.01132, -0.7537, -0.2958, 0.5869, -0.7752, 0.01613, 0.6315, -0.7523, -0.1891, -0.6311, -0.9857, -0.1106, -0.127, -0.949, -0.3151, 0.01132, -0.949, -0.3151, 0.01132, -0.6436, -0.3944, -0.6559, -0.7523, -0.1891, -0.6311, -0.7537, -0.2958, 0.5869, -0.949, -0.3151, 0.01132, -0.9857, -0.1106, -0.127, -0.9857, -0.1106, -0.127, -0.7159, 0.3323, 0.614, -0.7537, -0.2958, 0.5869, -0.9282, -0.3164, -0.1958, -0.9857, -0.1106, -0.127, -0.7523, -0.1891, -0.6311, -0.7523, -0.1891, -0.6311, -0.626, -0.03248, -0.7791, -0.9282, -0.3164, -0.1958, -0.9857, -0.1106, -0.127, -0.9282, -0.3164, -0.1958, -0.9751, -0.1584, 0.1554, -0.8528, -0.3827, -0.3553, -0.8875, -0.4603, 0.02124, -0.7812, -0.1637, -0.6025, -0.7812, -0.1637, -0.6025, -0.7718, -0.1969, -0.6046, -0.8528, -0.3827, -0.3553, -0.7295, -0.6555, 0.1954, -0.8875, -0.4603, 0.02124, -0.8528, -0.3827, -0.3553, -0.8528, -0.3827, -0.3553, -0.876, -0.4764, -0.07533, -0.7295, -0.6555, 0.1954, -0.9282, -0.3164, -0.1958, -0.626, -0.03248, -0.7791, -0.7812, -0.1637, -0.6025, -0.7812, -0.1637, -0.6025, -0.8875, -0.4603, 0.02124, -0.9282, -0.3164, -0.1958, -0.9282, -0.3164, -0.1958, -0.8875, -0.4603, 0.02124, -0.7295, -0.6555, 0.1954, -0.9815, -0.1906, 0.02014, 2.75e-08, -0.5317, -0.8469, 1.114e-07, 0.6765, -0.7364, 1.114e-07, 0.6765, -0.7364, -0.6727, 0.446, 0.5903, -0.9815, -0.1906, 0.02014, -0.9974, 0.05924, -0.04115, -0.9767, 0.1971, -0.08475, 2.671e-08, 0.2324, -0.9726, 2.671e-08, 0.2324, -0.9726, 1.367e-07, -0.2172, -0.9761, -0.9974, 0.05924, -0.04115, -0.9767, 0.1971, -0.08475, 1.299e-07, 0.8851, 0.4654, 0.0, 0.721, -0.6929, 2.75e-08, -0.5317, -0.8469, -0.9815, -0.1906, 0.02014, -0.9974, 0.05924, -0.04115, -0.9974, 0.05924, -0.04115, 1.367e-07, -0.2172, -0.9761, 2.75e-08, -0.5317, -0.8469, -0.9679, -0.2169, 0.1265, -0.7655, 0.002267, 0.6435, -0.9676, -0.08302, 0.2384, -1.782e-07, 0.4167, -0.9091, 1.148e-07, 0.1403, -0.9901, -0.8198, 0.2, -0.5366, -0.8198, 0.2, -0.5366, 0.2324, 0.04792, -0.9714, -1.782e-07, 0.4167, -0.9091, 1.148e-07, 0.1403, -0.9901, -7.788e-08, 0.3037, -0.9528, -0.7537, 0.469, -0.4604, -0.7537, 0.469, -0.4604, -0.8198, 0.2, -0.5366, 1.148e-07, 0.1403, -0.9901, -0.6727, 0.446, 0.5903, -0.7655, 0.002267, 0.6435, 6.314e-09, 0.0308, 0.9995, 6.314e-09, 0.0308, 0.9995, -1.076e-07, 0.3993, 0.9168, -0.6727, 0.446, 0.5903, 1.385e-07, 0.2892, 0.9573, 0.0, -0.08226, 0.9966, -0.7826, -0.06844, 0.6187, -0.7826, -0.06844, 0.6187, -0.7028, 0.2971, 0.6464, 1.385e-07, 0.2892, 0.9573, -0.3129, 0.9498, -0.004473, 1.114e-07, 0.6765, -0.7364, 3.578e-07, 0.8457, -0.5336, 0.2324, 0.04792, -0.9714, 3.578e-07, 0.8457, -0.5336, -1.782e-07, 0.4167, -0.9091, -7.788e-08, 0.3037, -0.9528, -2.603e-08, -0.1136, -0.9935, 0.3267, -0.1826, -0.9273, 0.3267, -0.1826, -0.9273, -0.7537, 0.469, -0.4604, -7.788e-08, 0.3037, -0.9528, 5.809e-09, 0.1441, 0.9896, 1.385e-07, 0.2892, 0.9573, -0.7028, 0.2971, 0.6464, -0.7028, 0.2971, 0.6464, -0.7752, 0.01613, 0.6315, 5.809e-09, 0.1441, 0.9896, -2.603e-08, -0.1136, -0.9935, -6.008e-09, -0.4083, -0.9128, -0.6436, -0.3944, -0.6559, -0.6436, -0.3944, -0.6559, 0.3267, -0.1826, -0.9273, -2.603e-08, -0.1136, -0.9935, -4.444e-08, -0.2699, 0.9629, 5.809e-09, 0.1441, 0.9896, -0.7752, 0.01613, 0.6315, -0.7752, 0.01613, 0.6315, -0.7537, -0.2958, 0.5869, -4.444e-08, -0.2699, 0.9629, -6.008e-09, -0.4083, -0.9128, -6.577e-08, -0.3273, -0.9449, -0.7523, -0.1891, -0.6311, -0.7523, -0.1891, -0.6311, -0.6436, -0.3944, -0.6559, -6.008e-09, -0.4083, -0.9128, -0.7537, -0.2958, 0.5869, -0.7159, 0.3323, 0.614, -4.444e-08, -0.2699, 0.9629, -6.577e-08, -0.3273, -0.9449, -9.486e-08, -0.009278, -1.0, -0.626, -0.03248, -0.7791, -0.626, -0.03248, -0.7791, -0.7523, -0.1891, -0.6311, -6.577e-08, -0.3273, -0.9449, -1.119e-07, 0.1896, -0.9819, -1.182e-07, -0.2562, -0.9666, -0.7718, -0.1969, -0.6046, -0.7718, -0.1969, -0.6046, -0.7812, -0.1637, -0.6025, -1.119e-07, 0.1896, -0.9819, -1.182e-07, -0.2562, -0.9666, 7.325e-08, -0.7687, -0.6396, -0.8528, -0.3827, -0.3553, -0.8528, -0.3827, -0.3553, -0.7718, -0.1969, -0.6046, -1.182e-07, -0.2562, -0.9666, 7.325e-08, -0.7687, -0.6396, 1.446e-08, -0.9924, 0.1229, -0.876, -0.4764, -0.07533, -0.876, -0.4764, -0.07533, -0.8528, -0.3827, -0.3553, 7.325e-08, -0.7687, -0.6396, 1.446e-08, -0.9924, 0.1229, -1.044e-08, -0.7832, 0.6218, -0.7295, -0.6555, 0.1954, -0.7295, -0.6555, 0.1954, -0.876, -0.4764, -0.07533, 1.446e-08, -0.9924, 0.1229, -9.486e-08, -0.009278, -1.0, -1.119e-07, 0.1896, -0.9819, -0.7812, -0.1637, -0.6025, -0.7812, -0.1637, -0.6025, -0.626, -0.03248, -0.7791, -9.486e-08, -0.009278, -1.0, -1.044e-08, -0.7832, 0.6218, -2.651e-09, -0.7963, 0.6049, -0.7044, -0.5723, 0.4197, -0.7044, -0.5723, 0.4197, -0.7295, -0.6555, 0.1954, -1.044e-08, -0.7832, 0.6218, -1.076e-07, 0.3993, 0.9168, -1.823e-07, 0.4125, 0.911, -0.9815, -0.1906, 0.02014, -0.9815, -0.1906, 0.02014, -0.6727, 0.446, 0.5903, -1.076e-07, 0.3993, 0.9168, -8.347e-08, 0.3468, 0.9379, -7.699e-08, 0.07901, 0.9969, -0.9767, 0.1971, -0.08475, -0.9767, 0.1971, -0.08475, -0.9974, 0.05924, -0.04115, -8.347e-08, 0.3468, 0.9379, -0.9767, 0.1971, -0.08475, -7.699e-08, 0.07901, 0.9969, 1.299e-07, 0.8851, 0.4654, -1.823e-07, 0.4125, 0.911, -8.347e-08, 0.3468, 0.9379, -0.9974, 0.05924, -0.04115, -0.9974, 0.05924, -0.04115, -0.9815, -0.1906, 0.02014, -1.823e-07, 0.4125, 0.911, 0.0, -0.08226, 0.9966, 6.314e-09, 0.0308, 0.9995, -0.7655, 0.002267, 0.6435, -0.7655, 0.002267, 0.6435, -0.7826, -0.06844, 0.6187, 0.0, -0.08226, 0.9966, -0.8093, -0.497, -0.3129, 0.3267, -0.1826, -0.9273, -0.6436, -0.3944, -0.6559, -0.8093, -0.497, -0.3129, -0.6436, -0.3944, -0.6559, -0.949, -0.3151, 0.01132, -0.8093, -0.497, -0.3129, -0.949, -0.3151, 0.01132, -0.9926, 0.07593, 0.09522, -0.9926, 0.07593, 0.09522, -0.9556, 0.2888, 0.0589, -0.7537, 0.469, -0.4604, -0.7537, 0.469, -0.4604, 0.3267, -0.1826, -0.9273, 0.9998, 0.003253, -0.02094, 0.9998, 0.003253, -0.02094, 0.01965, 0.9923, -0.1223, -0.7537, 0.469, -0.4604, 0.3267, -0.1826, -0.9273, -0.8093, -0.497, -0.3129, -0.07999, -0.974, -0.212, -0.07999, -0.974, -0.212, 0.9998, 0.003253, -0.02094, 0.3267, -0.1826, -0.9273, -0.8093, -0.497, -0.3129, -0.9926, 0.07593, 0.09522, -0.9816, 0.1369, -0.1335, -0.9926, 0.07593, 0.09522, -0.7537, 0.469, -0.4604, -0.9816, 0.1369, -0.1335, 0.01965, 0.9923, -0.1223, -0.9726, 0.05405, -0.2262, -0.9816, 0.1369, -0.1335, -0.9816, 0.1369, -0.1335, -0.7537, 0.469, -0.4604, 0.01965, 0.9923, -0.1223, -0.8093, -0.497, -0.3129, -0.9816, 0.1369, -0.1335, -0.9726, 0.05405, -0.2262, -0.9726, 0.05405, -0.2262, -0.07999, -0.974, -0.212, -0.8093, -0.497, -0.3129, 0.01965, 0.9923, -0.1223, 0.9998, 0.003253, -0.02094, 0.9906, -0.05568, 0.1249, 0.9906, -0.05568, 0.1249, 0.07286, 0.9407, -0.3313, 0.01965, 0.9923, -0.1223, 0.9998, 0.003253, -0.02094, -0.07999, -0.974, -0.212, 0.01527, -0.8096, 0.5868, 0.01527, -0.8096, 0.5868, 0.9906, -0.05568, 0.1249, 0.9998, 0.003253, -0.02094, -0.07999, -0.974, -0.212, -0.9726, 0.05405, -0.2262, -0.996, -0.008589, -0.08934, -0.996, -0.008589, -0.08934, 0.01527, -0.8096, 0.5868, -0.07999, -0.974, -0.212, -0.9726, 0.05405, -0.2262, 0.01965, 0.9923, -0.1223, 0.07286, 0.9407, -0.3313, 0.07286, 0.9407, -0.3313, -0.996, -0.008589, -0.08934, -0.9726, 0.05405, -0.2262, 0.07286, 0.9407, -0.3313, 0.9906, -0.05568, 0.1249, 0.9564, -0.01202, 0.2919, 0.9564, -0.01202, 0.2919, -0.1646, 0.808, -0.5657, 0.07286, 0.9407, -0.3313, 0.9906, -0.05568, 0.1249, 0.01527, -0.8096, 0.5868, 0.02945, -0.5185, 0.8546, 0.02945, -0.5185, 0.8546, 0.9564, -0.01202, 0.2919, 0.9906, -0.05568, 0.1249, 0.01527, -0.8096, 0.5868, -0.996, -0.008589, -0.08934, -0.9215, 0.06776, 0.3824, -0.9215, 0.06776, 0.3824, 0.02945, -0.5185, 0.8546, 0.01527, -0.8096, 0.5868, -0.996, -0.008589, -0.08934, 0.07286, 0.9407, -0.3313, -0.1646, 0.808, -0.5657, -0.1646, 0.808, -0.5657, -0.9215, 0.06776, 0.3824, -0.996, -0.008589, -0.08934, -0.1646, 0.808, -0.5657, 0.9564, -0.01202, 0.2919, 0.8669, 0.0234, -0.498, 0.8669, 0.0234, -0.498, 0.06013, 0.7648, -0.6415, -0.1646, 0.808, -0.5657, 0.5389, -0.4315, 0.7235, -0.0564, -0.617, 0.7849, -0.141, -0.9275, -0.3461, -0.141, -0.9275, -0.3461, 0.6112, -0.7068, -0.3563, 0.5389, -0.4315, 0.7235, -0.0564, -0.617, 0.7849, -0.6811, -0.2397, 0.6919, -0.8339, -0.4239, -0.3535, -0.8339, -0.4239, -0.3535, -0.141, -0.9275, -0.3461, -0.0564, -0.617, 0.7849, -0.9215, 0.06776, 0.3824, -0.1646, 0.808, -0.5657, 0.06013, 0.7648, -0.6415, 0.06013, 0.7648, -0.6415, -0.7876, 0.3524, -0.5055, -0.9215, 0.06776, 0.3824, 0.9564, -0.01202, 0.2919, 0.02945, -0.5185, 0.8546, -0.0564, -0.617, 0.7849, -0.0564, -0.617, 0.7849, 0.5389, -0.4315, 0.7235, 0.9564, -0.01202, 0.2919, 0.02945, -0.5185, 0.8546, -0.9215, 0.06776, 0.3824, -0.6811, -0.2397, 0.6919, -0.6811, -0.2397, 0.6919, -0.0564, -0.617, 0.7849, 0.02945, -0.5185, 0.8546, -0.9215, 0.06776, 0.3824, -0.7876, 0.3524, -0.5055, -0.8339, -0.4239, -0.3535, -0.8339, -0.4239, -0.3535, -0.6811, -0.2397, 0.6919, -0.9215, 0.06776, 0.3824, -0.7876, 0.3524, -0.5055, -0.141, -0.9275, -0.3461, -0.8339, -0.4239, -0.3535, -0.141, -0.9275, -0.3461, 0.8669, 0.0234, -0.498, 0.6112, -0.7068, -0.3563, 0.8669, 0.0234, -0.498, 0.9564, -0.01202, 0.2919, 0.5389, -0.4315, 0.7235, 0.5389, -0.4315, 0.7235, 0.6112, -0.7068, -0.3563, 0.8669, 0.0234, -0.498, 0.2324, 0.04792, -0.9714, -0.8198, 0.2, -0.5366, -0.9679, -0.2169, 0.1265, -0.992, 0.1092, -0.06311, -0.09538, -0.5458, -0.8325, -0.2083, -0.8993, -0.3844, -0.3129, 0.9498, -0.004473, 0.04812, 0.7189, 0.6934, -0.992, 0.1092, -0.06311, -0.3129, 0.9498, -0.004473, 0.2324, 0.04792, -0.9714, 0.9568, 0.1103, -0.2689, 0.9568, 0.1103, -0.2689, 0.04812, 0.7189, 0.6934, -0.3129, 0.9498, -0.004473, 0.2324, 0.04792, -0.9714, -0.2083, -0.8993, -0.3844, -0.09538, -0.5458, -0.8325, -0.09538, -0.5458, -0.8325, 0.9568, 0.1103, -0.2689, 0.2324, 0.04792, -0.9714, -0.09538, -0.5458, -0.8325, -0.992, 0.1092, -0.06311, -0.9751, 0.2213, -0.01052, -0.9751, 0.2213, -0.01052, -0.1507, -0.9215, -0.358, -0.09538, -0.5458, -0.8325, -0.992, 0.1092, -0.06311, 0.04812, 0.7189, 0.6934, -0.03727, 0.9669, 0.2525, -0.03727, 0.9669, 0.2525, -0.9751, 0.2213, -0.01052, -0.992, 0.1092, -0.06311, 0.04812, 0.7189, 0.6934, 0.9568, 0.1103, -0.2689, 0.9607, 0.2748, 0.04026, 0.9607, 0.2748, 0.04026, -0.03727, 0.9669, 0.2525, 0.04812, 0.7189, 0.6934, 0.9568, 0.1103, -0.2689, -0.09538, -0.5458, -0.8325, -0.1507, -0.9215, -0.358, -0.1507, -0.9215, -0.358, 0.9607, 0.2748, 0.04026, 0.9568, 0.1103, -0.2689, 0.1331, 0.5796, -0.804, 0.8626, 0.0158, -0.5056, -0.7271, 0.4212, -0.5421, 0.8626, 0.0158, -0.5056, -0.1309, -0.9262, -0.3535, -0.7271, 0.4212, -0.5421, -0.03727, 0.9669, 0.2525, 0.9607, 0.2748, 0.04026, 0.987, 0.09453, 0.1298, 0.987, 0.09453, 0.1298, -0.01852, 0.8912, -0.4533, -0.03727, 0.9669, 0.2525, 0.9607, 0.2748, 0.04026, -0.1507, -0.9215, -0.358, -0.008848, -0.5394, 0.842, -0.008848, -0.5394, 0.842, 0.987, 0.09453, 0.1298, 0.9607, 0.2748, 0.04026, -0.1507, -0.9215, -0.358, -0.9751, 0.2213, -0.01052, -0.9612, 0.2742, 0.03088, -0.9612, 0.2742, 0.03088, -0.008848, -0.5394, 0.842, -0.1507, -0.9215, -0.358, -0.9751, 0.2213, -0.01052, -0.03727, 0.9669, 0.2525, -0.01852, 0.8912, -0.4533, -0.01852, 0.8912, -0.4533, -0.9612, 0.2742, 0.03088, -0.9751, 0.2213, -0.01052, -0.01852, 0.8912, -0.4533, 0.987, 0.09453, 0.1298, 0.8626, 0.0158, -0.5056, 0.8626, 0.0158, -0.5056, 0.1331, 0.5796, -0.804, -0.01852, 0.8912, -0.4533, 0.6074, -0.4525, 0.6529, -0.05159, -0.5891, 0.8064, -0.1309, -0.9262, -0.3535, -0.1309, -0.9262, -0.3535, 0.6112, -0.7068, -0.3563, 0.6074, -0.4525, 0.6529, -0.05159, -0.5891, 0.8064, -0.708, -0.226, 0.6691, -0.8282, -0.4269, -0.3632, -0.8282, -0.4269, -0.3632, -0.1309, -0.9262, -0.3535, -0.05159, -0.5891, 0.8064, -0.9612, 0.2742, 0.03088, -0.01852, 0.8912, -0.4533, 0.1331, 0.5796, -0.804, 0.1331, 0.5796, -0.804, -0.7271, 0.4212, -0.5421, -0.9612, 0.2742, 0.03088, 0.987, 0.09453, 0.1298, -0.008848, -0.5394, 0.842, -0.05159, -0.5891, 0.8064, -0.05159, -0.5891, 0.8064, 0.6074, -0.4525, 0.6529, 0.987, 0.09453, 0.1298, -0.008848, -0.5394, 0.842, -0.9612, 0.2742, 0.03088, -0.708, -0.226, 0.6691, -0.708, -0.226, 0.6691, -0.05159, -0.5891, 0.8064, -0.008848, -0.5394, 0.842, -0.9612, 0.2742, 0.03088, -0.7271, 0.4212, -0.5421, -0.8282, -0.4269, -0.3632, -0.8282, -0.4269, -0.3632, -0.708, -0.226, 0.6691, -0.9612, 0.2742, 0.03088, -0.7271, 0.4212, -0.5421, -0.1309, -0.9262, -0.3535, -0.8282, -0.4269, -0.3632, -0.1309, -0.9262, -0.3535, 0.8626, 0.0158, -0.5056, 0.6112, -0.7068, -0.3563, 0.8626, 0.0158, -0.5056, 0.987, 0.09453, 0.1298, 0.6074, -0.4525, 0.6529, 0.6074, -0.4525, 0.6529, 0.6112, -0.7068, -0.3563, 0.8626, 0.0158, -0.5056, 0.2324, 0.04792, -0.9714, -0.9679, -0.2169, 0.1265, -0.2083, -0.8993, -0.3844, -0.2083, -0.8993, -0.3844, -0.9676, -0.08302, 0.2384, -0.992, 0.1092, -0.06311, -0.2083, -0.8993, -0.3844, -0.9679, -0.2169, 0.1265, -0.9676, -0.08302, 0.2384, -0.9679, -0.2169, 0.1265, -0.7826, -0.06844, 0.6187, -0.7655, 0.002267, 0.6435, 0.0, 0.721, -0.6929, 2.671e-08, 0.2324, -0.9726, -0.9767, 0.1971, -0.08475, -0.3129, 0.9498, -0.004473, -0.9676, -0.08302, 0.2384, -0.5765, 0.785, 0.2267, -0.5765, 0.785, 0.2267, -0.9676, -0.08302, 0.2384, -0.7655, 0.002267, 0.6435, -0.5765, 0.785, 0.2267, -0.7655, 0.002267, 0.6435, -0.6727, 0.446, 0.5903, -0.992, 0.1092, -0.06311, -0.9676, -0.08302, 0.2384, -0.3129, 0.9498, -0.004473, -0.9282, -0.3164, -0.1958, -0.7044, -0.5723, 0.4197, -0.9751, -0.1584, 0.1554, -0.4182, -0.6957, 0.584, -0.7044, -0.5723, 0.4197, -2.651e-09, -0.7963, 0.6049, -0.4182, -0.6957, 0.584, -2.451e-08, -0.484, 0.875, -0.06367, -0.2322, 0.9706, -0.4182, -0.6957, 0.584, -2.651e-09, -0.7963, 0.6049, -2.451e-08, -0.484, 0.875, -0.4182, -0.6957, 0.584, -0.9751, -0.1584, 0.1554, -0.7044, -0.5723, 0.4197, -0.9751, -0.1584, 0.1554, -0.7159, 0.3323, 0.614, -0.9857, -0.1106, -0.127, -0.06367, -0.2322, 0.9706, -0.7159, 0.3323, 0.614, -0.02077, 0.8681, 0.4959, -0.9751, -0.1584, 0.1554, -0.4341, 0.8997, -0.04563, -0.02077, 0.8681, 0.4959, -0.02077, 0.8681, 0.4959, -0.7159, 0.3323, 0.614, -0.9751, -0.1584, 0.1554, -0.4182, -0.6957, 0.584, -0.4605, -0.8543, -0.2412, -0.462, -0.8487, -0.2573, -0.462, -0.8487, -0.2573, -0.9751, -0.1584, 0.1554, -0.4182, -0.6957, 0.584, -0.06367, -0.2322, 0.9706, -0.02077, 0.8681, 0.4959, 0.6138, 0.1627, 0.7725, -0.4341, 0.8997, -0.04563, 0.1261, 0.6786, 0.7236, -0.02077, 0.8681, 0.4959, -0.4605, -0.8543, -0.2412, -0.4191, -0.8538, -0.3088, -0.462, -0.8487, -0.2573, -0.02077, 0.8681, 0.4959, 0.1261, 0.6786, 0.7236, 0.6138, 0.1627, 0.7725, -0.7159, 0.3323, 0.614, -0.06367, -0.2322, 0.9706, -4.444e-08, -0.2699, 0.9629, 0.6138, 0.1627, 0.7725, -0.4182, -0.6957, 0.584, -0.06367, -0.2322, 0.9706, -0.06367, -0.2322, 0.9706, -2.451e-08, -0.484, 0.875, -4.444e-08, -0.2699, 0.9629, -0.7295, -0.6555, 0.1954, -0.7044, -0.5723, 0.4197, -0.9282, -0.3164, -0.1958, 0.2324, 0.04792, -0.9714, -0.3129, 0.9498, -0.004473, 3.578e-07, 0.8457, -0.5336, 0.9556, 0.2888, 0.0589, 0.7537, 0.469, -0.4604, 0.8198, 0.2, -0.5366, 0.8198, 0.2, -0.5366, 0.9679, -0.2169, 0.1265, 0.9556, 0.2888, 0.0589, 1.114e-07, 0.6765, -0.7364, 0.6727, 0.446, 0.5903, 0.5765, 0.785, 0.2267, 0.7028, 0.2971, 0.6464, 0.9556, 0.2888, 0.0589, 0.9679, -0.2169, 0.1265, 0.9679, -0.2169, 0.1265, 0.7826, -0.06844, 0.6187, 0.7028, 0.2971, 0.6464, 0.5765, 0.785, 0.2267, 0.3129, 0.9498, -0.004473, 1.114e-07, 0.6765, -0.7364, -0.06013, 0.7648, -0.6415, 0.7876, 0.3524, -0.5055, -0.8669, 0.0234, -0.498, 0.9926, 0.07593, 0.09522, 0.9556, 0.2888, 0.0589, 0.7028, 0.2971, 0.6464, 0.7028, 0.2971, 0.6464, 0.7752, 0.01613, 0.6315, 0.9926, 0.07593, 0.09522, -0.8669, 0.0234, -0.498, 0.7876, 0.3524, -0.5055, 0.141, -0.9275, -0.3461, 0.7752, 0.01613, 0.6315, 0.7537, -0.2958, 0.5869, 0.949, -0.3151, 0.01132, 0.949, -0.3151, 0.01132, 0.9926, 0.07593, 0.09522, 0.7752, 0.01613, 0.6315, 0.7523, -0.1891, -0.6311, 0.6436, -0.3944, -0.6559, 0.949, -0.3151, 0.01132, 0.949, -0.3151, 0.01132, 0.9857, -0.1106, -0.127, 0.7523, -0.1891, -0.6311, 0.7537, -0.2958, 0.5869, 0.7159, 0.3323, 0.614, 0.9857, -0.1106, -0.127, 0.9857, -0.1106, -0.127, 0.949, -0.3151, 0.01132, 0.7537, -0.2958, 0.5869, 0.9282, -0.3164, -0.1958, 0.626, -0.03248, -0.7791, 0.7523, -0.1891, -0.6311, 0.7523, -0.1891, -0.6311, 0.9857, -0.1106, -0.127, 0.9282, -0.3164, -0.1958, 0.9857, -0.1106, -0.127, 0.9751, -0.1584, 0.1554, 0.9282, -0.3164, -0.1958, 0.8528, -0.3827, -0.3553, 0.7718, -0.1969, -0.6046, 0.7812, -0.1637, -0.6025, 0.7812, -0.1637, -0.6025, 0.8875, -0.4603, 0.02124, 0.8528, -0.3827, -0.3553, 0.7295, -0.6555, 0.1954, 0.876, -0.4764, -0.07533, 0.8528, -0.3827, -0.3553, 0.8528, -0.3827, -0.3553, 0.8875, -0.4603, 0.02124, 0.7295, -0.6555, 0.1954, 0.9282, -0.3164, -0.1958, 0.8875, -0.4603, 0.02124, 0.7812, -0.1637, -0.6025, 0.7812, -0.1637, -0.6025, 0.626, -0.03248, -0.7791, 0.9282, -0.3164, -0.1958, 0.9282, -0.3164, -0.1958, 0.7295, -0.6555, 0.1954, 0.8875, -0.4603, 0.02124, 0.9815, -0.1906, 0.02014, 0.6727, 0.446, 0.5903, 1.114e-07, 0.6765, -0.7364, 1.114e-07, 0.6765, -0.7364, 2.75e-08, -0.5317, -0.8469, 0.9815, -0.1906, 0.02014, 0.9974, 0.05924, -0.04115, 1.367e-07, -0.2172, -0.9761, 2.671e-08, 0.2324, -0.9726, 2.671e-08, 0.2324, -0.9726, 0.9767, 0.1971, -0.08475, 0.9974, 0.05924, -0.04115, 0.9767, 0.1971, -0.08475, 0.0, 0.721, -0.6929, 1.299e-07, 0.8851, 0.4654, 2.75e-08, -0.5317, -0.8469, 1.367e-07, -0.2172, -0.9761, 0.9974, 0.05924, -0.04115, 0.9974, 0.05924, -0.04115, 0.9815, -0.1906, 0.02014, 2.75e-08, -0.5317, -0.8469, 0.9679, -0.2169, 0.1265, 0.9676, -0.08302, 0.2384, 0.7655, 0.002267, 0.6435, -1.782e-07, 0.4167, -0.9091, -0.2324, 0.04792, -0.9714, 0.8198, 0.2, -0.5366, 0.8198, 0.2, -0.5366, 1.148e-07, 0.1403, -0.9901, -1.782e-07, 0.4167, -0.9091, 1.148e-07, 0.1403, -0.9901, 0.8198, 0.2, -0.5366, 0.7537, 0.469, -0.4604, 0.7537, 0.469, -0.4604, -7.788e-08, 0.3037, -0.9528, 1.148e-07, 0.1403, -0.9901, 0.6727, 0.446, 0.5903, -1.076e-07, 0.3993, 0.9168, 6.314e-09, 0.0308, 0.9995, 6.314e-09, 0.0308, 0.9995, 0.7655, 0.002267, 0.6435, 0.6727, 0.446, 0.5903, 1.385e-07, 0.2892, 0.9573, 0.7028, 0.2971, 0.6464, 0.7826, -0.06844, 0.6187, 0.7826, -0.06844, 0.6187, 0.0, -0.08226, 0.9966, 1.385e-07, 0.2892, 0.9573, 0.3129, 0.9498, -0.004473, 3.578e-07, 0.8457, -0.5336, 1.114e-07, 0.6765, -0.7364, -0.2324, 0.04792, -0.9714, -1.782e-07, 0.4167, -0.9091, 3.578e-07, 0.8457, -0.5336, -7.788e-08, 0.3037, -0.9528, 0.7537, 0.469, -0.4604, -0.3267, -0.1826, -0.9273, -0.3267, -0.1826, -0.9273, -2.603e-08, -0.1136, -0.9935, -7.788e-08, 0.3037, -0.9528, 5.809e-09, 0.1441, 0.9896, 0.7752, 0.01613, 0.6315, 0.7028, 0.2971, 0.6464, 0.7028, 0.2971, 0.6464, 1.385e-07, 0.2892, 0.9573, 5.809e-09, 0.1441, 0.9896, -2.603e-08, -0.1136, -0.9935, -0.3267, -0.1826, -0.9273, 0.6436, -0.3944, -0.6559, 0.6436, -0.3944, -0.6559, -6.008e-09, -0.4083, -0.9128, -2.603e-08, -0.1136, -0.9935, -4.444e-08, -0.2699, 0.9629, 0.7537, -0.2958, 0.5869, 0.7752, 0.01613, 0.6315, 0.7752, 0.01613, 0.6315, 5.809e-09, 0.1441, 0.9896, -4.444e-08, -0.2699, 0.9629, -6.008e-09, -0.4083, -0.9128, 0.6436, -0.3944, -0.6559, 0.7523, -0.1891, -0.6311, 0.7523, -0.1891, -0.6311, -6.577e-08, -0.3273, -0.9449, -6.008e-09, -0.4083, -0.9128, 0.7537, -0.2958, 0.5869, -4.444e-08, -0.2699, 0.9629, 0.7159, 0.3323, 0.614, -6.577e-08, -0.3273, -0.9449, 0.7523, -0.1891, -0.6311, 0.626, -0.03248, -0.7791, 0.626, -0.03248, -0.7791, -9.486e-08, -0.009278, -1.0, -6.577e-08, -0.3273, -0.9449, -1.119e-07, 0.1896, -0.9819, 0.7812, -0.1637, -0.6025, 0.7718, -0.1969, -0.6046, 0.7718, -0.1969, -0.6046, -1.182e-07, -0.2562, -0.9666, -1.119e-07, 0.1896, -0.9819, -1.182e-07, -0.2562, -0.9666, 0.7718, -0.1969, -0.6046, 0.8528, -0.3827, -0.3553, 0.8528, -0.3827, -0.3553, 7.325e-08, -0.7687, -0.6396, -1.182e-07, -0.2562, -0.9666, 7.325e-08, -0.7687, -0.6396, 0.8528, -0.3827, -0.3553, 0.876, -0.4764, -0.07533, 0.876, -0.4764, -0.07533, 1.446e-08, -0.9924, 0.1229, 7.325e-08, -0.7687, -0.6396, 1.446e-08, -0.9924, 0.1229, 0.876, -0.4764, -0.07533, 0.7295, -0.6555, 0.1954, 0.7295, -0.6555, 0.1954, -1.044e-08, -0.7832, 0.6218, 1.446e-08, -0.9924, 0.1229, -9.486e-08, -0.009278, -1.0, 0.626, -0.03248, -0.7791, 0.7812, -0.1637, -0.6025, 0.7812, -0.1637, -0.6025, -1.119e-07, 0.1896, -0.9819, -9.486e-08, -0.009278, -1.0, -1.044e-08, -0.7832, 0.6218, 0.7295, -0.6555, 0.1954, 0.7044, -0.5723, 0.4197, 0.7044, -0.5723, 0.4197, -2.651e-09, -0.7963, 0.6049, -1.044e-08, -0.7832, 0.6218, -1.076e-07, 0.3993, 0.9168, 0.6727, 0.446, 0.5903, 0.9815, -0.1906, 0.02014, 0.9815, -0.1906, 0.02014, -1.823e-07, 0.4125, 0.911, -1.076e-07, 0.3993, 0.9168, -8.347e-08, 0.3468, 0.9379, 0.9974, 0.05924, -0.04115, 0.9767, 0.1971, -0.08475, 0.9767, 0.1971, -0.08475, -7.699e-08, 0.07901, 0.9969, -8.347e-08, 0.3468, 0.9379, 0.9767, 0.1971, -0.08475, 1.299e-07, 0.8851, 0.4654, -7.699e-08, 0.07901, 0.9969, -1.823e-07, 0.4125, 0.911, 0.9815, -0.1906, 0.02014, 0.9974, 0.05924, -0.04115, 0.9974, 0.05924, -0.04115, -8.347e-08, 0.3468, 0.9379, -1.823e-07, 0.4125, 0.911, 0.0, -0.08226, 0.9966, 0.7826, -0.06844, 0.6187, 0.7655, 0.002267, 0.6435, 0.7655, 0.002267, 0.6435, 6.314e-09, 0.0308, 0.9995, 0.0, -0.08226, 0.9966, 0.8093, -0.497, -0.3129, 0.6436, -0.3944, -0.6559, -0.3267, -0.1826, -0.9273, 0.8093, -0.497, -0.3129, 0.949, -0.3151, 0.01132, 0.6436, -0.3944, -0.6559, 0.8093, -0.497, -0.3129, 0.9926, 0.07593, 0.09522, 0.949, -0.3151, 0.01132, 0.9926, 0.07593, 0.09522, 0.7537, 0.469, -0.4604, 0.9556, 0.2888, 0.0589, 0.7537, 0.469, -0.4604, -0.01965, 0.9923, -0.1223, -0.9998, 0.003252, -0.02094, -0.9998, 0.003252, -0.02094, -0.3267, -0.1826, -0.9273, 0.7537, 0.469, -0.4604, -0.3267, -0.1826, -0.9273, -0.9998, 0.003252, -0.02094, 0.07999, -0.974, -0.212, 0.07999, -0.974, -0.212, 0.8093, -0.497, -0.3129, -0.3267, -0.1826, -0.9273, 0.8093, -0.497, -0.3129, 0.9816, 0.1369, -0.1335, 0.9926, 0.07593, 0.09522, 0.9926, 0.07593, 0.09522, 0.9816, 0.1369, -0.1335, 0.7537, 0.469, -0.4604, -0.01965, 0.9923, -0.1223, 0.7537, 0.469, -0.4604, 0.9816, 0.1369, -0.1335, 0.9816, 0.1369, -0.1335, 0.9726, 0.05405, -0.2262, -0.01965, 0.9923, -0.1223, 0.8093, -0.497, -0.3129, 0.07999, -0.974, -0.212, 0.9726, 0.05405, -0.2262, 0.9726, 0.05405, -0.2262, 0.9816, 0.1369, -0.1335, 0.8093, -0.497, -0.3129, -0.01965, 0.9923, -0.1223, -0.07286, 0.9407, -0.3313, -0.9906, -0.05568, 0.1249, -0.9906, -0.05568, 0.1249, -0.9998, 0.003252, -0.02094, -0.01965, 0.9923, -0.1223, -0.9998, 0.003252, -0.02094, -0.9906, -0.05568, 0.1249, -0.01527, -0.8096, 0.5868, -0.01527, -0.8096, 0.5868, 0.07999, -0.974, -0.212, -0.9998, 0.003252, -0.02094, 0.07999, -0.974, -0.212, -0.01527, -0.8096, 0.5868, 0.996, -0.008589, -0.08934, 0.996, -0.008589, -0.08934, 0.9726, 0.05405, -0.2262, 0.07999, -0.974, -0.212, 0.9726, 0.05405, -0.2262, 0.996, -0.008589, -0.08934, -0.07286, 0.9407, -0.3313, -0.07286, 0.9407, -0.3313, -0.01965, 0.9923, -0.1223, 0.9726, 0.05405, -0.2262, -0.07286, 0.9407, -0.3313, 0.1646, 0.808, -0.5657, -0.9564, -0.01202, 0.2919, -0.9564, -0.01202, 0.2919, -0.9906, -0.05568, 0.1249, -0.07286, 0.9407, -0.3313, -0.9906, -0.05568, 0.1249, -0.9564, -0.01202, 0.2919, -0.02945, -0.5185, 0.8546, -0.02945, -0.5185, 0.8546, -0.01527, -0.8096, 0.5868, -0.9906, -0.05568, 0.1249, -0.01527, -0.8096, 0.5868, -0.02945, -0.5185, 0.8546, 0.9215, 0.06776, 0.3824, 0.9215, 0.06776, 0.3824, 0.996, -0.008589, -0.08934, -0.01527, -0.8096, 0.5868, 0.996, -0.008589, -0.08934, 0.9215, 0.06776, 0.3824, 0.1646, 0.808, -0.5657, 0.1646, 0.808, -0.5657, -0.07286, 0.9407, -0.3313, 0.996, -0.008589, -0.08934, 0.1646, 0.808, -0.5657, -0.06013, 0.7648, -0.6415, -0.8669, 0.0234, -0.498, -0.8669, 0.0234, -0.498, -0.9564, -0.01202, 0.2919, 0.1646, 0.808, -0.5657, -0.5389, -0.4315, 0.7235, -0.6112, -0.7068, -0.3563, 0.141, -0.9275, -0.3461, 0.141, -0.9275, -0.3461, 0.0564, -0.617, 0.7849, -0.5389, -0.4315, 0.7235, 0.0564, -0.617, 0.7849, 0.141, -0.9275, -0.3461, 0.8339, -0.4239, -0.3535, 0.8339, -0.4239, -0.3535, 0.6811, -0.2397, 0.6919, 0.0564, -0.617, 0.7849, 0.9215, 0.06776, 0.3824, 0.7876, 0.3524, -0.5055, -0.06013, 0.7648, -0.6415, -0.06013, 0.7648, -0.6415, 0.1646, 0.808, -0.5657, 0.9215, 0.06776, 0.3824, -0.9564, -0.01202, 0.2919, -0.5389, -0.4315, 0.7235, 0.0564, -0.617, 0.7849, 0.0564, -0.617, 0.7849, -0.02945, -0.5185, 0.8546, -0.9564, -0.01202, 0.2919, -0.02945, -0.5185, 0.8546, 0.0564, -0.617, 0.7849, 0.6811, -0.2397, 0.6919, 0.6811, -0.2397, 0.6919, 0.9215, 0.06776, 0.3824, -0.02945, -0.5185, 0.8546, 0.9215, 0.06776, 0.3824, 0.6811, -0.2397, 0.6919, 0.8339, -0.4239, -0.3535, 0.8339, -0.4239, -0.3535, 0.7876, 0.3524, -0.5055, 0.9215, 0.06776, 0.3824, 0.7876, 0.3524, -0.5055, 0.8339, -0.4239, -0.3535, 0.141, -0.9275, -0.3461, 0.141, -0.9275, -0.3461, -0.6112, -0.7068, -0.3563, -0.8669, 0.0234, -0.498, -0.8669, 0.0234, -0.498, -0.6112, -0.7068, -0.3563, -0.5389, -0.4315, 0.7235, -0.5389, -0.4315, 0.7235, -0.9564, -0.01202, 0.2919, -0.8669, 0.0234, -0.498, -0.2324, 0.04792, -0.9714, 0.9679, -0.2169, 0.1265, 0.8198, 0.2, -0.5366, 0.992, 0.1092, -0.06311, 0.2083, -0.8993, -0.3844, 0.09538, -0.5458, -0.8325, 0.3129, 0.9498, -0.004473, 0.992, 0.1092, -0.06311, -0.04812, 0.719, 0.6934, 0.3129, 0.9498, -0.004473, -0.04812, 0.719, 0.6934, -0.9568, 0.1103, -0.2689, -0.9568, 0.1103, -0.2689, -0.2324, 0.04792, -0.9714, 0.3129, 0.9498, -0.004473, -0.2324, 0.04792, -0.9714, -0.9568, 0.1103, -0.2689, 0.09538, -0.5458, -0.8325, 0.09538, -0.5458, -0.8325, 0.2083, -0.8993, -0.3844, -0.2324, 0.04792, -0.9714, 0.09538, -0.5458, -0.8325, 0.1507, -0.9215, -0.358, 0.9751, 0.2213, -0.01052, 0.9751, 0.2213, -0.01052, 0.992, 0.1092, -0.06311, 0.09538, -0.5458, -0.8325, 0.992, 0.1092, -0.06311, 0.9751, 0.2213, -0.01052, 0.03727, 0.9669, 0.2525, 0.03727, 0.9669, 0.2525, -0.04812, 0.719, 0.6934, 0.992, 0.1092, -0.06311, -0.04812, 0.719, 0.6934, 0.03727, 0.9669, 0.2525, -0.9607, 0.2748, 0.04026, -0.9607, 0.2748, 0.04026, -0.9568, 0.1103, -0.2689, -0.04812, 0.719, 0.6934, -0.9568, 0.1103, -0.2689, -0.9607, 0.2748, 0.04026, 0.1507, -0.9215, -0.358, 0.1507, -0.9215, -0.358, 0.09538, -0.5458, -0.8325, -0.9568, 0.1103, -0.2689, -0.1331, 0.5796, -0.804, 0.7271, 0.4212, -0.5421, -0.8626, 0.0158, -0.5056, -0.8626, 0.0158, -0.5056, 0.7271, 0.4212, -0.5421, 0.1309, -0.9262, -0.3535, 0.03727, 0.9669, 0.2525, 0.01852, 0.8912, -0.4533, -0.987, 0.09453, 0.1298, -0.987, 0.09453, 0.1298, -0.9607, 0.2748, 0.04026, 0.03727, 0.9669, 0.2525, -0.9607, 0.2748, 0.04026, -0.987, 0.09453, 0.1298, 0.008849, -0.5394, 0.842, 0.008849, -0.5394, 0.842, 0.1507, -0.9215, -0.358, -0.9607, 0.2748, 0.04026, 0.1507, -0.9215, -0.358, 0.008849, -0.5394, 0.842, 0.9612, 0.2742, 0.03088, 0.9612, 0.2742, 0.03088, 0.9751, 0.2213, -0.01052, 0.1507, -0.9215, -0.358, 0.9751, 0.2213, -0.01052, 0.9612, 0.2742, 0.03088, 0.01852, 0.8912, -0.4533, 0.01852, 0.8912, -0.4533, 0.03727, 0.9669, 0.2525, 0.9751, 0.2213, -0.01052, 0.01852, 0.8912, -0.4533, -0.1331, 0.5796, -0.804, -0.8626, 0.0158, -0.5056, -0.8626, 0.0158, -0.5056, -0.987, 0.09453, 0.1298, 0.01852, 0.8912, -0.4533, -0.6074, -0.4525, 0.6529, -0.6112, -0.7068, -0.3563, 0.1309, -0.9262, -0.3535, 0.1309, -0.9262, -0.3535, 0.05159, -0.5891, 0.8064, -0.6074, -0.4525, 0.6529, 0.05159, -0.5891, 0.8064, 0.1309, -0.9262, -0.3535, 0.8282, -0.4269, -0.3632, 0.8282, -0.4269, -0.3632, 0.708, -0.226, 0.6691, 0.05159, -0.5891, 0.8064, 0.9612, 0.2742, 0.03088, 0.7271, 0.4212, -0.5421, -0.1331, 0.5796, -0.804, -0.1331, 0.5796, -0.804, 0.01852, 0.8912, -0.4533, 0.9612, 0.2742, 0.03088, -0.987, 0.09453, 0.1298, -0.6074, -0.4525, 0.6529, 0.05159, -0.5891, 0.8064, 0.05159, -0.5891, 0.8064, 0.008849, -0.5394, 0.842, -0.987, 0.09453, 0.1298, 0.008849, -0.5394, 0.842, 0.05159, -0.5891, 0.8064, 0.708, -0.226, 0.6691, 0.708, -0.226, 0.6691, 0.9612, 0.2742, 0.03088, 0.008849, -0.5394, 0.842, 0.9612, 0.2742, 0.03088, 0.708, -0.226, 0.6691, 0.8282, -0.4269, -0.3632, 0.8282, -0.4269, -0.3632, 0.7271, 0.4212, -0.5421, 0.9612, 0.2742, 0.03088, 0.7271, 0.4212, -0.5421, 0.8282, -0.4269, -0.3632, 0.1309, -0.9262, -0.3535, 0.1309, -0.9262, -0.3535, -0.6112, -0.7068, -0.3563, -0.8626, 0.0158, -0.5056, -0.8626, 0.0158, -0.5056, -0.6112, -0.7068, -0.3563, -0.6074, -0.4525, 0.6529, -0.6074, -0.4525, 0.6529, -0.987, 0.09453, 0.1298, -0.8626, 0.0158, -0.5056, -0.2324, 0.04792, -0.9714, 0.2083, -0.8993, -0.3844, 0.9679, -0.2169, 0.1265, 0.2083, -0.8993, -0.3844, 0.992, 0.1092, -0.06311, 0.9676, -0.08302, 0.2384, 0.2083, -0.8993, -0.3844, 0.9676, -0.08302, 0.2384, 0.9679, -0.2169, 0.1265, 0.9679, -0.2169, 0.1265, 0.7655, 0.002267, 0.6435, 0.7826, -0.06844, 0.6187, 0.0, 0.721, -0.6929, 0.9767, 0.1971, -0.08475, 2.671e-08, 0.2324, -0.9726, 0.3129, 0.9498, -0.004473, 0.5765, 0.785, 0.2267, 0.9676, -0.08302, 0.2384, 0.5765, 0.785, 0.2267, 0.7655, 0.002267, 0.6435, 0.9676, -0.08302, 0.2384, 0.5765, 0.785, 0.2267, 0.6727, 0.446, 0.5903, 0.7655, 0.002267, 0.6435, 0.992, 0.1092, -0.06311, 0.3129, 0.9498, -0.004473, 0.9676, -0.08302, 0.2384, 0.9282, -0.3164, -0.1958, 0.9751, -0.1584, 0.1554, 0.7044, -0.5723, 0.4197, 0.4182, -0.6957, 0.584, -2.651e-09, -0.7963, 0.6049, 0.7044, -0.5723, 0.4197, 0.4182, -0.6957, 0.584, 0.06367, -0.2322, 0.9706, -2.451e-08, -0.484, 0.875, 0.4182, -0.6957, 0.584, -2.451e-08, -0.484, 0.875, -2.651e-09, -0.7963, 0.6049, 0.4182, -0.6957, 0.584, 0.7044, -0.5723, 0.4197, 0.9751, -0.1584, 0.1554, 0.9751, -0.1584, 0.1554, 0.9857, -0.1106, -0.127, 0.7159, 0.3323, 0.614, 0.06367, -0.2322, 0.9706, 0.02077, 0.8681, 0.4959, 0.7159, 0.3323, 0.614, 0.9751, -0.1584, 0.1554, 0.7159, 0.3323, 0.614, 0.02077, 0.8681, 0.4959, 0.02077, 0.8681, 0.4959, 0.4341, 0.8997, -0.04563, 0.9751, -0.1584, 0.1554, 0.4182, -0.6957, 0.584, 0.9751, -0.1584, 0.1554, 0.462, -0.8487, -0.2573, 0.462, -0.8487, -0.2573, 0.4605, -0.8543, -0.2412, 0.4182, -0.6957, 0.584, 0.06367, -0.2322, 0.9706, -0.6138, 0.1627, 0.7725, 0.02077, 0.8681, 0.4959, 0.4341, 0.8997, -0.04563, 0.02077, 0.8681, 0.4959, -0.1261, 0.6786, 0.7236, 0.4605, -0.8543, -0.2412, 0.462, -0.8487, -0.2573, 0.4191, -0.8538, -0.3088, 0.02077, 0.8681, 0.4959, -0.6138, 0.1627, 0.7725, -0.1261, 0.6786, 0.7236, 0.7159, 0.3323, 0.614, -4.444e-08, -0.2699, 0.9629, 0.06367, -0.2322, 0.9706, -0.6138, 0.1627, 0.7725, 0.06367, -0.2322, 0.9706, 0.4182, -0.6957, 0.584, 0.06367, -0.2322, 0.9706, -4.444e-08, -0.2699, 0.9629, -2.451e-08, -0.484, 0.875, 0.7295, -0.6555, 0.1954, 0.9282, -0.3164, -0.1958, 0.7044, -0.5723, 0.4197, -0.2324, 0.04792, -0.9714, 3.578e-07, 0.8457, -0.5336, 0.3129, 0.9498, -0.004473])] * 3)])
arm_bip001 = bpy.data.armatures.new('Bip001')  # bones are not reproduced

# ---- objects
ob_bip001 = bpy.data.objects.new('Bip001', arm_bip001)
ob_orc_sm_light_cavalry = bpy.data.objects.new('Orc_SM_light_cavalry', me_mesh)

# ---- transforms, parenting, visibility, modifiers, constraints
ob_bip001.location = (0.0, 0.4101, 0.9177)
ob_bip001.rotation_euler = (2.363e-07, 1.519, -1.571)
ob_bip001.scale = (0.0254, 0.0254, 0.0254)
ob_orc_sm_light_cavalry.parent = ob_bip001
ob_orc_sm_light_cavalry.matrix_parent_inverse = Matrix(((1.0, -1.356e-07, 4.843e-08, 3.457e-06), (1.356e-07, 1.0, 5.581e-08, -5.803e-06), (-6.333e-08, -5.581e-08, 1.0, 5.484e-06), (0.0, 0.0, 0.0, 1.0)))
ob_orc_sm_light_cavalry.location = (36.91, -1.028e-05, 14.26)
ob_orc_sm_light_cavalry.rotation_euler = (-1.519, -6.233e-07, 1.571)
ob_orc_sm_light_cavalry.scale = (1.0, 1.0, 1.0)
ob_orc_sm_light_cavalry.color = (0.8, 0.8, 0.8, 1.0)
_vg = ob_orc_sm_light_cavalry.vertex_groups.new(name='Bip001 Pelvis')
for _i, _w in zip([0, 1, 2, 3, 4, 5, 6, 7, 8, 23, 26, 28, 29, 40, 66, 67, 87, 88, 89, 97, 98, 99, 101, 102, 103, 104, 105, 106, 107, 108, 109, 110, 123, 132, 133, 134, 137, 140, 141, 142, 143, 144, 145, 146, 147, 150, 151, 172, 173, 174], [0.3772, 0.602, 0.04691, 0.378, 0.1943, 0.588, 0.2208, 0.5292, 0.5292, 0.02667, 0.07, 0.3948, 0.7252, 0.02667, 0.082, 0.082, 0.2352, 0.72, 0.7912, 0.24, 0.8256, 0.672, 0.602, 0.04691, 0.1943, 0.378, 0.86, 0.72, 0.7912, 0.2208, 0.588, 0.3772, 0.02667, 0.3948, 0.3948, 0.07, 0.07, 0.7252, 0.5292, 0.5292, 0.8036, 0.644, 0.9408, 0.24, 0.82, 0.3948, 0.07, 0.082, 0.082, 0.2352]): _vg.add([_i], _w, 'REPLACE')
_vg = ob_orc_sm_light_cavalry.vertex_groups.new(name='Bip001 Spine')
for _i, _w in zip([1, 2, 3, 4, 5, 6, 7, 8, 9, 10, 11, 12, 13, 23, 29, 30, 31, 32, 40, 42, 43, 48, 87, 97, 99, 100, 101, 102, 103, 104, 108, 109, 114, 115, 117, 118, 119, 123, 140, 141, 142, 143, 144, 145, 146, 148, 153, 157, 174], [0.258, 0.3448, 0.162, 0.6153, 0.252, 0.6992, 0.0108, 0.0108, 0.38, 0.5083, 0.4131, 0.2997, 0.2888, 0.02667, 0.0148, 1.0, 0.5828, 0.3496, 0.02667, 0.2237, 0.2772, 0.076, 0.0048, 0.76, 0.288, 0.8096, 0.258, 0.3448, 0.6153, 0.162, 0.6992, 0.252, 0.2772, 0.5083, 0.2997, 0.2888, 0.4131, 0.02667, 0.0148, 0.0108, 0.0108, 0.0164, 0.276, 0.0192, 0.76, 0.38, 0.2237, 0.076, 0.0048]): _vg.add([_i], _w, 'REPLACE')
_vg = ob_orc_sm_light_cavalry.vertex_groups.new(name='Bip001 L Clavicle')
for _i, _w in zip([102, 103, 108, 114, 115, 117, 118, 119, 148, 153, 157], [0.06173, 0.0704, 0.08, 0.08755, 0.1605, 0.05118, 0.0912, 0.02113, 0.12, 0.07066, 0.024]): _vg.add([_i], _w, 'REPLACE')
_vg = ob_orc_sm_light_cavalry.vertex_groups.new(name='Bip001 L UpperArm')
for _i, _w in zip([102, 103, 114, 115, 117, 119, 148, 153, 154, 155, 156, 157, 158, 159, 160, 161, 162], [0.5465, 0.12, 0.5952, 0.2112, 0.02908, 0.1486, 0.5, 0.6256, 0.7, 0.7, 0.52, 0.9, 0.7, 0.282, 0.288, 0.183, 0.282]): _vg.add([_i], _w, 'REPLACE')
_vg = ob_orc_sm_light_cavalry.vertex_groups.new(name='Bip001 L Forearm')
for _i, _w in zip([111, 154, 155, 156, 158, 159, 160, 161, 162, 163, 164, 165, 166], [0.4, 0.3, 0.3, 0.48, 0.3, 0.658, 0.672, 0.764, 0.658, 0.66, 0.8, 0.34, 0.66]): _vg.add([_i], _w, 'REPLACE')
_vg = ob_orc_sm_light_cavalry.vertex_groups.new(name='Bip001 L Hand')
for _i, _w in zip([111, 112, 113, 116, 159, 160, 161, 162, 163, 164, 165, 166, 167, 168, 169, 170, 171], [0.6, 1.0, 1.0, 1.0, 0.06, 0.04, 0.05303, 0.06, 0.34, 0.2, 0.66, 0.34, 1.0, 1.0, 1.0, 1.0, 1.0]): _vg.add([_i], _w, 'REPLACE')
_vg = ob_orc_sm_light_cavalry.vertex_groups.new(name='Bip001 R Clavicle')
for _i, _w in zip([2, 4, 6, 9, 10, 11, 12, 13, 32, 42, 43, 48, 100], [0.06173, 0.0704, 0.08, 0.12, 0.1605, 0.02113, 0.05118, 0.0912, 0.0304, 0.07066, 0.08755, 0.024, 0.0704]): _vg.add([_i], _w, 'REPLACE')
_vg = ob_orc_sm_light_cavalry.vertex_groups.new(name='Bip001 R UpperArm')
for _i, _w in zip([2, 4, 9, 10, 11, 12, 42, 43, 44, 45, 46, 47, 48, 49, 50, 51, 52], [0.5465, 0.12, 0.5, 0.2112, 0.1486, 0.02908, 0.6256, 0.5952, 0.7, 0.7, 0.52, 0.7, 0.9, 0.288, 0.282, 0.183, 0.282]): _vg.add([_i], _w, 'REPLACE')
_vg = ob_orc_sm_light_cavalry.vertex_groups.new(name='Bip001 R Forearm')
for _i, _w in zip([44, 45, 46, 47, 49, 50, 51, 52, 53, 54, 55, 56, 57], [0.3, 0.3, 0.48, 0.3, 0.672, 0.658, 0.764, 0.658, 0.8, 0.66, 0.34, 0.66, 0.4]): _vg.add([_i], _w, 'REPLACE')
_vg = ob_orc_sm_light_cavalry.vertex_groups.new(name='Bip001 R Hand')
for _i, _w in zip([49, 50, 51, 52, 53, 54, 55, 56, 57, 58, 59, 60, 61, 62, 63, 64, 65], [0.04, 0.06, 0.05303, 0.06, 0.2, 0.34, 0.66, 0.34, 0.6, 1.0, 1.0, 1.0, 1.0, 1.0, 1.0, 1.0, 1.0]): _vg.add([_i], _w, 'REPLACE')
_vg = ob_orc_sm_light_cavalry.vertex_groups.new(name='Bip001 Neck')
for _i, _w in zip([10, 11, 12, 13, 14, 15, 16, 23, 31, 32, 33, 34, 40, 42, 43, 90, 91, 92, 93, 94, 95, 96, 100, 114, 115, 117, 118, 119, 120, 121, 122, 123, 125, 153, 194, 195, 196, 197, 198, 199], [0.12, 0.3572, 0.62, 0.62, 0.58, 0.22, 0.5, 0.02667, 0.3572, 0.62, 0.58, 0.5, 0.02667, 0.08, 0.04, 0.22, 0.36, 0.5, 0.5, 0.5, 0.5, 0.5, 0.12, 0.04, 0.12, 0.62, 0.62, 0.3572, 0.58, 0.22, 0.5, 0.02667, 0.22, 0.08, 0.36, 0.5, 0.5, 0.5, 0.5, 0.5]): _vg.add([_i], _w, 'REPLACE')
_vg = ob_orc_sm_light_cavalry.vertex_groups.new(name='Bip001 Head')
for _i, _w in zip([11, 14, 15, 16, 17, 18, 19, 20, 21, 22, 23, 24, 25, 31, 33, 34, 35, 36, 37, 38, 39, 40, 41, 90, 91, 92, 93, 94, 95, 96, 119, 120, 121, 122, 123, 124, 125, 126, 127, 128, 129, 130, 131, 149, 194, 195, 196, 197, 198, 199], [0.06, 0.42, 0.78, 0.5, 1.0, 1.0, 1.0, 1.0, 1.0, 1.0, 0.92, 1.0, 1.0, 0.06, 0.42, 0.5, 1.0, 1.0, 1.0, 1.0, 1.0, 0.92, 1.0, 0.78, 0.64, 0.5, 0.5, 0.5, 0.5, 0.5, 0.06, 0.42, 0.78, 0.5, 0.92, 1.0, 0.78, 1.0, 1.0, 1.0, 1.0, 1.0, 1.0, 1.0, 0.64, 0.5, 0.5, 0.5, 0.5, 0.5]): _vg.add([_i], _w, 'REPLACE')
_vg = ob_orc_sm_light_cavalry.vertex_groups.new(name='Bip001 Pelvis001')
_vg = ob_orc_sm_light_cavalry.vertex_groups.new(name='Bip001 Spine001')
_vg = ob_orc_sm_light_cavalry.vertex_groups.new(name='Bip001 Head001')
_vg = ob_orc_sm_light_cavalry.vertex_groups.new(name='Bip001 L Clavicle001')
_vg = ob_orc_sm_light_cavalry.vertex_groups.new(name='Bip001 L UpperArm001')
_vg = ob_orc_sm_light_cavalry.vertex_groups.new(name='Bip001 L Forearm001')
_vg = ob_orc_sm_light_cavalry.vertex_groups.new(name='Bip001 L Hand001')
_vg = ob_orc_sm_light_cavalry.vertex_groups.new(name='Bip001 R Clavicle001')
_vg = ob_orc_sm_light_cavalry.vertex_groups.new(name='Bip001 R UpperArm001')
_vg = ob_orc_sm_light_cavalry.vertex_groups.new(name='Bip001 R Forearm001')
_vg = ob_orc_sm_light_cavalry.vertex_groups.new(name='Bip001 R Hand001')
_vg = ob_orc_sm_light_cavalry.vertex_groups.new(name='Bip001 L Thigh001')
_vg = ob_orc_sm_light_cavalry.vertex_groups.new(name='Bip001 L Calf001')
_vg = ob_orc_sm_light_cavalry.vertex_groups.new(name='Bip001 L Foot001')
_vg = ob_orc_sm_light_cavalry.vertex_groups.new(name='Bip001 R Thigh001')
_vg = ob_orc_sm_light_cavalry.vertex_groups.new(name='Bip001 R Calf001')
_vg = ob_orc_sm_light_cavalry.vertex_groups.new(name='Bip001 R Foot001')
_vg = ob_orc_sm_light_cavalry.vertex_groups.new(name='Bip001 L Thigh')
for _i, _w in zip([101, 104, 106, 107, 109, 110, 140, 141, 142, 172, 173, 174, 175, 176, 177, 178, 179, 180], [0.14, 0.46, 0.28, 0.08, 0.16, 0.4428, 0.26, 0.46, 0.46, 0.738, 0.738, 0.76, 0.34, 0.7, 0.128, 0.128, 0.128, 0.128]): _vg.add([_i], _w, 'REPLACE')
_vg = ob_orc_sm_light_cavalry.vertex_groups.new(name='Bip001 L Calf')
for _i, _w in zip([110, 172, 173, 175, 176, 177, 178, 179, 180], [0.18, 0.18, 0.18, 0.66, 0.3, 0.512, 0.512, 0.512, 0.512]): _vg.add([_i], _w, 'REPLACE')
_vg = ob_orc_sm_light_cavalry.vertex_groups.new(name='Bip001 L Foot')
for _i, _w in zip([177, 178, 179, 180, 185, 186, 187, 188, 189, 190, 192], [0.36, 0.36, 0.36, 0.36, 0.5, 0.5, 0.5, 0.5, 0.08, 0.08, 0.08]): _vg.add([_i], _w, 'REPLACE')
_vg = ob_orc_sm_light_cavalry.vertex_groups.new(name='Bip001 L Toe0')
for _i, _w in zip([181, 182, 183, 184, 185, 186, 187, 188, 189, 190, 191, 192, 193], [1.0, 1.0, 1.0, 1.0, 0.5, 0.5, 0.5, 0.5, 0.92, 0.92, 1.0, 0.92, 1.0]): _vg.add([_i], _w, 'REPLACE')
_vg = ob_orc_sm_light_cavalry.vertex_groups.new(name='Bip001 R Thigh')
for _i, _w in zip([0, 1, 3, 5, 7, 8, 29, 66, 67, 68, 69, 74, 75, 78, 80, 87, 88, 89, 98, 99, 143, 144, 145, 147], [0.4428, 0.14, 0.46, 0.16, 0.46, 0.46, 0.26, 0.738, 0.738, 0.34, 0.7, 0.128, 0.128, 0.128, 0.128, 0.76, 0.28, 0.08, 0.04, 0.04, 0.18, 0.08, 0.04, 0.18]): _vg.add([_i], _w, 'REPLACE')
_vg = ob_orc_sm_light_cavalry.vertex_groups.new(name='Bip001 R Calf')
for _i, _w in zip([0, 66, 67, 68, 69, 74, 75, 78, 80], [0.18, 0.18, 0.18, 0.66, 0.3, 0.512, 0.512, 0.512, 0.512]): _vg.add([_i], _w, 'REPLACE')
_vg = ob_orc_sm_light_cavalry.vertex_groups.new(name='Bip001 R Foot')
for _i, _w in zip([74, 75, 76, 77, 78, 79, 80, 81, 82, 83, 85], [0.36, 0.36, 0.5, 0.5, 0.36, 0.5, 0.36, 0.5, 0.08, 0.08, 0.08]): _vg.add([_i], _w, 'REPLACE')
_vg = ob_orc_sm_light_cavalry.vertex_groups.new(name='Bip001 R Toe0')
for _i, _w in zip([70, 71, 72, 73, 76, 77, 79, 81, 82, 83, 84, 85, 86], [1.0, 1.0, 1.0, 1.0, 0.5, 0.5, 0.5, 0.5, 0.92, 0.92, 1.0, 0.92, 1.0]): _vg.add([_i], _w, 'REPLACE')
_vg = ob_orc_sm_light_cavalry.vertex_groups.new(name='Bip001 Tail')
for _i, _w in zip([26, 27, 28, 89, 98, 105, 107, 132, 133, 134, 135, 136, 137, 138, 139, 150, 151, 152], [0.63, 0.28, 0.5452, 0.1288, 0.1344, 0.14, 0.1288, 0.5452, 0.5452, 0.63, 0.28, 0.28, 0.63, 0.14, 0.2, 0.5452, 0.63, 0.28]): _vg.add([_i], _w, 'REPLACE')
_vg = ob_orc_sm_light_cavalry.vertex_groups.new(name='Bip001 Tail1')
for _i, _w in zip([26, 27, 28, 132, 133, 134, 135, 136, 137, 138, 139, 150, 151, 152], [0.3, 0.72, 0.06, 0.06, 0.06, 0.3, 0.72, 0.72, 0.3, 0.86, 0.8, 0.06, 0.3, 0.72]): _vg.add([_i], _w, 'REPLACE')
_m = ob_orc_sm_light_cavalry.modifiers.new('Bip001', 'ARMATURE')
_m.object = ob_bip001

# ---- collection membership
scene.collection.objects.link(ob_bip001)
scene.collection.objects.link(ob_orc_sm_light_cavalry)

# ---- scene / render settings (as saved in the file)
scene.frame_start = 1; scene.frame_end = 250; scene.frame_set(0)
scene.render.engine = 'BLENDER_EEVEE_NEXT'
scene.render.fps = 30
bpy.context.view_layer.update()

# ---- added for rendering (the .blend has no active camera and no usable light): camera, sun
cam_auto = bpy.data.cameras.new('AutoCamera')
cam_auto.lens = 50.0
cam_auto.sensor_width = 36.0
cam_auto.clip_end = 1000.0
ob_auto_camera = bpy.data.objects.new('AutoCamera', cam_auto)
scene.collection.objects.link(ob_auto_camera)
ob_auto_camera.location = (2.97285, -3.42322, 3.03766)
ob_auto_camera.rotation_euler = (1.09748, -7.21219e-08, 0.694738)
scene.camera = ob_auto_camera
light_auto_sun = bpy.data.lights.new('AutoSun', 'SUN')
light_auto_sun.energy = 3.0
light_auto_sun.angle = 0.0523599
ob_auto_sun = bpy.data.objects.new('AutoSun', light_auto_sun)
scene.collection.objects.link(ob_auto_sun)
ob_auto_sun.rotation_euler = (0.872665, 0.174533, 0.523599)
bpy.context.view_layer.update()
